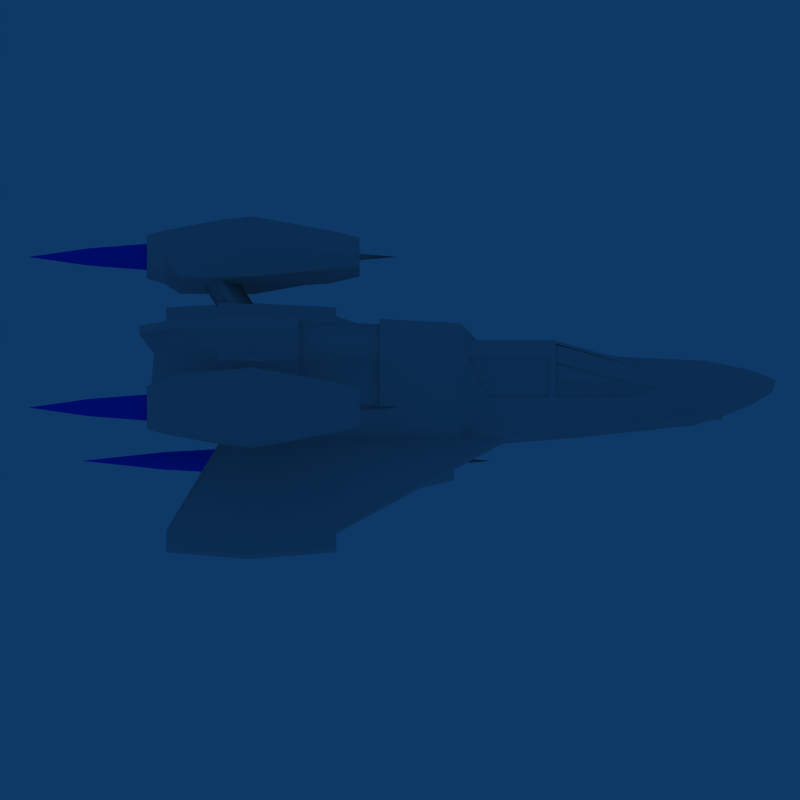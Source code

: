 # Source: shark_pirate.blend  (saved by Blender 2.49.2; exported with 4.5.12 LTS)
import bpy
from mathutils import Matrix  # noqa: F401  (used for matrix-valued properties, if any)

bpy.ops.wm.read_factory_settings(use_empty=True)
scene = bpy.context.scene
scene.name = 'Scene'

# ---- collections
col_collection_1 = bpy.data.collections.new('Collection 1'); scene.collection.children.link(col_collection_1)
col_collection_9 = bpy.data.collections.new('Collection 9'); scene.collection.children.link(col_collection_9)

# ---- materials (node trees are filled in below, after node groups)
mat_material = bpy.data.materials.new('Material')
mat_material.alpha_threshold = 0.0
mat_material.preview_render_type = 'FLAT'
mat_material.roughness = 0.5
mat_material.specular_intensity = 0.0
mat_material.line_color = (0.0, 0.0, 0.0, 1.0)
mat_material_001 = bpy.data.materials.new('Material.001')
mat_material_001.alpha_threshold = 0.0
mat_material_001.diffuse_color = (0.0, 0.2, 1.0, 1.0)
mat_material_001.specular_color = (0.57, 0.57, 0.57)
mat_material_001.roughness = 0.0
mat_material_001.line_color = (0.0, 0.0, 0.0, 0.95)

# ---- material node trees

# ---- world
world_world = bpy.data.worlds.new('World'); scene.world = world_world
world_world.color = (0.05656, 0.2208, 0.4)
world_world.use_sun_shadow = False
world_world.sun_shadow_jitter_overblur = 0.0
world_world.cycles.sampling_method = 'MANUAL'
world_world.cycles.sample_map_resolution = 256

# ---- cameras
cam_camera_006 = bpy.data.cameras.new('Camera.006')
cam_camera_006.type = 'ORTHO'
cam_camera_006.passepartout_alpha = 0.2
cam_camera_006.clip_end = 100.0
cam_camera_006.lens = 35.0
cam_camera_006.ortho_scale = 10.0
cam_camera_006.show_passepartout = False
cam_camera_006.show_safe_areas = True
cam_camera_006.dof.focus_distance = 0.0
cam_camera_006.dof.aperture_fstop = 128.0

# ---- meshes
me_mesh = bpy.data.meshes.new('Mesh')
me_mesh.from_pydata([(-1.036, -10.38, 1.306), (-1.036, -11.12, 0.7229), (-1.036, -9.568, 1.432), (-1.243, -6.6, 1.432), (-2.791, -6.6, 0.7229), (-2.06, -6.6, 1.306), (-1.243, -6.6, 1.432), (-2.791, -6.6, 0.7229), (-2.06, -6.6, 1.306), (-2.06, -3.385, 1.306), (-2.791, -2.964, 0.7229), (-1.243, -3.856, 1.432), (-1.243, -3.856, -0.9743), (-2.791, -2.964, -0.265), (-2.06, -3.385, -0.8485), (-2.06, -6.6, -0.8485), (-2.791, -6.6, -0.265), (-1.243, -6.6, -0.9743), (-2.06, -6.6, -0.8485), (-2.791, -6.6, -0.265), (-1.243, -6.6, -0.9743), (-1.036, -9.568, -0.9743), (-1.036, -11.12, -0.265), (-1.036, -10.38, -0.8485), (-2.791, -6.6, 0.7229), (-2.791, -6.6, -0.265), (-1.036, -11.12, -0.265), (-1.036, -11.12, 0.7229), (0.1368, 6.578, -1.301), (1.04, 7.348, -1.301), (0.8699, -4.943, -1.358), (2.411, 6.513, -7.226), (1.964, 6.513, -7.388), (2.241, 2.725, -6.985), (1.94, 2.725, -7.095), (1.94, 10.01, -7.095), (2.241, 10.01, -6.985), (1.638, 2.725, -6.265), (1.638, 10.01, -6.265), (1.663, 6.513, -6.559), (1.94, 10.01, -6.155), (1.94, 2.725, -6.155), (2.11, 6.513, -6.396), (0.9811, 6.507, -1.301), (0.4695, 7.395, -1.301), (0.5874, -4.92, -1.461), (-3.877, 8.809, -4.335), (-3.761, 10.76, -3.784), (-3.501, 10.76, -3.915), (-3.342, 10.76, -4.159), (-3.326, 10.76, -4.45), (-3.458, 10.76, -4.71), (-3.702, 10.76, -4.869), (-3.993, 10.76, -4.885), (-4.253, 10.76, -4.754), (-4.412, 10.76, -4.51), (-4.428, 10.76, -4.219), (-4.296, 10.76, -3.959), (-4.052, 10.76, -3.8), (-3.705, 6.277, -3.001), (-2.903, 6.277, -3.408), (-2.202, 6.277, -3.747), (-2.177, 6.277, -4.692), (-2.584, 6.277, -5.494), (-3.337, 6.277, -5.985), (-4.234, 6.277, -6.034), (-5.036, 6.277, -5.628), (-5.528, 6.277, -4.875), (-5.577, 6.277, -3.977), (-5.17, 6.277, -3.175), (-4.393, 6.277, -2.637), (-3.671, 9.439, -3.014), (-2.934, 9.439, -3.388), (-2.289, 9.439, -3.699), (-2.314, 7.583, -4.663), (-2.688, 7.583, -5.401), (-3.38, 7.583, -5.853), (-4.206, 7.583, -5.898), (-4.943, 7.583, -5.524), (-5.395, 7.583, -4.832), (-5.44, 7.583, -4.006), (-5.066, 7.583, -3.268), (-4.304, 9.439, -2.678), (-4.012, 8.809, -3.923), (-3.788, 8.809, -3.911), (-3.588, 8.809, -4.012), (-3.466, 8.809, -4.2), (-3.453, 8.809, -4.424), (-3.555, 8.809, -4.623), (-3.742, 8.809, -4.746), (-3.966, 8.809, -4.758), (-4.166, 8.809, -4.657), (-4.288, 8.809, -4.469), (-4.301, 8.809, -4.245), (-4.199, 8.809, -4.046), (-4.569, 10.84, -3.714), (-4.787, 10.84, -4.143), (-4.761, 10.84, -4.624), (-4.498, 10.84, -5.027), (-4.068, 10.84, -5.244), (-3.588, 10.84, -5.218), (-3.185, 10.84, -4.955), (-2.967, 10.84, -4.526), (-2.994, 10.84, -4.045), (-3.257, 10.84, -3.642), (-3.686, 10.84, -3.425), (-4.166, 10.84, -3.451), (-4.231, 10.09, -3.252), (-3.643, 10.09, -3.22), (-3.117, 10.09, -3.487), (-2.795, 10.09, -3.98), (-2.763, 10.09, -4.569), (-3.029, 10.09, -5.095), (-3.523, 10.09, -5.417), (-4.111, 10.09, -5.449), (-4.637, 10.09, -5.182), (-4.959, 10.09, -4.689), (-4.991, 10.09, -4.1), (-4.725, 10.09, -3.574), (-3.877, 0.146, -4.335), (-4.182, 3.485, -4.352), (-4.014, 3.485, -4.607), (-3.71, 3.485, -4.59), (-3.572, 3.485, -4.317), (-3.74, 3.485, -4.062), (-4.044, 3.485, -4.079), (-4.043, 3.485, -3.828), (-3.767, 3.485, -3.813), (-3.521, 3.485, -3.938), (-3.371, 3.485, -4.169), (-3.356, 3.485, -4.444), (-3.48, 3.485, -4.69), (-3.711, 3.485, -4.841), (-3.987, 3.485, -4.856), (-4.233, 3.485, -4.731), (-4.383, 3.485, -4.5), (-4.398, 3.485, -4.225), (-4.274, 3.485, -3.979), (-4.274, 1.723, -3.979), (-4.398, 1.723, -4.225), (-4.383, 1.723, -4.5), (-4.233, 1.723, -4.731), (-3.987, 1.723, -4.856), (-3.711, 1.723, -4.841), (-3.48, 1.723, -4.69), (-3.356, 1.723, -4.444), (-3.371, 1.723, -4.169), (-3.521, 1.723, -3.938), (-3.767, 1.723, -3.813), (-4.043, 1.723, -3.828), (-4.138, 1.723, -3.539), (-3.705, 1.723, -3.515), (-3.318, 1.723, -3.711), (-3.081, 1.723, -4.074), (-3.057, 1.723, -4.507), (-3.253, 1.723, -4.894), (-3.616, 1.723, -5.13), (-4.049, 1.723, -5.154), (-4.436, 1.723, -4.958), (-4.673, 1.723, -4.595), (-4.697, 1.723, -4.162), (-4.501, 1.723, -3.776), (-4.725, 3.027, -3.574), (-4.991, 3.027, -4.1), (-4.959, 3.027, -4.689), (-4.637, 3.027, -5.182), (-4.111, 3.027, -5.449), (-3.523, 3.027, -5.417), (-3.029, 3.027, -5.095), (-2.763, 3.027, -4.569), (-2.795, 3.027, -3.98), (-3.117, 3.027, -3.487), (-3.643, 3.027, -3.22), (-4.231, 3.027, -3.252), (-2.16, 7.223, -2.219), (-3.232, 7.223, -1.676), (-3.232, 6.683, -1.676), (-2.16, 6.683, -2.219), (-4.032, 7.722, -3.253), (-4.032, 8.261, -3.253), (-2.959, 8.261, -3.796), (-2.959, 7.722, -3.796), (-3.454, 8.64, -3.546), (-3.226, 8.028, -3.661), (-3.719, 8.028, -3.412), (-3.454, 7.014, -3.546), (-2.681, 5.975, -1.991), (-2.681, 7.601, -1.991), (-2.946, 6.989, -1.857), (-2.453, 6.989, -2.107), (1.862, 2.452, -0.07488), (1.863, 2.452, 0.4772), (1.863, 3.395, 0.1806), (1.863, 1.438, 0.1806), (2.717, 2.477, 0.176), (2.718, 3.49, 0.4726), (2.716, 3.49, -0.07951), (2.717, 4.434, 0.176), (2.715, 3.185, -0.3787), (2.715, 3.724, -0.3787), (2.719, 3.724, 0.8232), (2.719, 3.185, 0.8232), (1.663, 2.146, -0.3735), (1.666, 2.146, 0.8284), (1.666, 2.685, 0.8284), (1.663, 2.685, -0.3735), (0.444, -12.64, -1.086), (0.444, -12.64, 1.544), (-0.9689, -13.07, 1.412), (-0.2624, -13.07, 1.59), (-0.2624, -13.07, -1.132), (-0.9689, -13.07, -0.9545), (0.4677, -3.232, 2.287), (-1.243, -3.856, 1.544), (1.174, -3.232, 2.08), (-1.243, -6.586, -1.086), (-1.243, -6.586, 1.544), (0.4677, -6.586, -1.632), (1.174, -7.791, -1.086), (1.39, -13.86, 0.229), (1.174, -7.791, 1.544), (0.4677, -6.586, 2.09), (1.174, -2.607, 2.08), (-3.411, -2.607, 1.246), (0.4677, -2.607, 2.256), (1.174, 10.43, 0.4189), (-1.472, -2.607, 2.468), (-1.472, 9.256, 2.111), (-3.724, 7.805, 1.495), (1.174, 7.805, 1.888), (0.4677, 7.805, 2.344), (-1.472, 7.805, 2.522), (-1.243, -6.687, 1.432), (-1.243, -6.687, -0.9743), (-2.791, -6.687, -0.265), (-2.791, -6.687, 0.7229), (-2.06, -6.687, -0.8485), (-2.06, -6.687, 1.306), (-2.064, -6.687, 1.403), (-2.064, -6.687, -0.945), (-2.861, -6.687, 0.7672), (-2.861, -6.687, -0.3092), (-1.173, -6.687, -1.082), (-1.173, -6.687, 1.54), (-1.173, -6.391, 1.54), (-1.173, -6.391, -1.082), (-2.861, -6.391, -0.3092), (-2.861, -6.391, 0.7672), (-2.064, -6.391, -0.945), (-2.064, -6.391, 1.403), (-2.06, -6.391, 1.306), (-2.06, -6.391, -0.8485), (-2.791, -6.391, 0.7229), (-2.791, -6.391, -0.265), (-1.243, -6.391, -0.9743), (-1.243, -6.391, 1.432), (-2.861, -2.897, -0.3092), (-2.791, -2.897, -0.265), (-2.861, -2.897, 0.7672), (-2.791, -2.897, 0.7229), (-1.472, 7.805, -2.064), (0.4677, 7.805, -1.886), (1.174, 7.805, -1.43), (-3.724, 7.805, -1.037), (-1.472, 9.256, -1.653), (-1.472, -2.607, -2.011), (1.174, 10.43, 0.03903), (0.4677, -2.607, -1.798), (-3.411, -2.607, -0.7884), (1.174, -2.607, -1.622), (1.174, -3.232, -1.622), (-1.243, -3.856, -1.086), (0.4677, -3.232, -1.83), (-3.515, 0.8633, 1.391), (-1.472, 0.8633, 2.594), (-1.472, 4.334, -2.222), (-1.472, 0.8633, -2.136), (-3.62, 4.334, -1.054), (-3.515, 0.8633, -0.9328), (-3.459, 4.322, 1.321), (-3.459, 4.322, -0.863), (-3.371, 0.8756, 1.217), (-3.371, 0.8756, -0.7595), (-1.632, 4.322, -1.857), (-1.632, 0.8756, -1.783), (-1.632, 4.322, 2.314), (-1.632, 0.8756, 2.241), (1.174, -1.347, 1.632), (1.174, -1.347, -1.174), (1.174, 6.545, 1.266), (1.174, 6.545, -0.8081), (2.002, 1.331, 0.9124), (2.002, 6.545, 0.8924), (2.002, 6.545, -0.4344), (2.002, 1.331, -0.4545), (-0.9689, -14.94, -0.4114), (-0.2624, -14.52, -0.5073), (-0.2624, -14.52, 0.9653), (-0.9689, -14.94, 0.8693), (0.444, -13.97, 0.9403), (0.444, -13.97, -0.4824), (0.444, -15.17, 0.229), (-0.9689, -16.12, 0.229), (-0.2624, -15.95, 0.229), (0.6884, -12.89, 0.5847), (0.6884, -12.89, -0.1267), (-3.724, 9.299, 1.008), (-3.724, 9.299, -0.5505), (-4.036, 11.18, -0.009346), (-4.036, 11.18, 0.4673), (-0.09341, 10.67, -0.009346), (-2.763, 10.51, -0.009346), (-2.763, 10.51, 0.4673), (-0.0934, 10.67, 0.4673), (-4.461, 7.805, 0.651), (-4.461, 7.805, -0.193), (-4.356, 4.334, 0.6568), (-4.356, 4.334, -0.1988), (-4.461, 9.299, 0.4888), (-4.461, 9.299, -0.03085), (-1.695, 5.918, -2.669), (-3.843, 5.918, -1.502), (-3.947, 7.813, -1.484), (-1.695, 7.813, -2.512), (-2.791, -6.687, -0.1549), (-1.021, -11.14, -0.1549), (-2.817, -6.687, -0.1893), (-1.028, -11.21, -0.1893), (-1.028, -11.21, -0.3092), (-0.9834, -11.14, -0.3814), (-2.753, -6.687, -0.3814), (-2.817, -6.687, -0.3092), (-0.877, -11.14, -0.3814), (-2.647, -6.687, -0.3814), (-2.647, -6.687, 0.8393), (-0.877, -11.14, 0.8393), (-2.817, -6.687, 0.7672), (-2.753, -6.687, 0.8393), (-0.9834, -11.14, 0.8393), (-1.028, -11.21, 0.7672), (-1.028, -11.21, 0.6473), (-2.817, -6.687, 0.6473), (-1.021, -11.14, 0.6129), (-2.791, -6.687, 0.6129), (-1.695, 7.813, 2.969), (-3.947, 7.813, 1.942), (-3.843, 5.918, 1.96), (-1.695, 5.918, 3.127), (-3.62, 4.334, 1.512), (-1.472, 4.334, 2.68), (-2.453, 6.989, 2.565), (-2.946, 6.989, 2.315), (-2.681, 7.601, 2.449), (-2.681, 5.975, 2.449), (-3.454, 7.014, 4.004), (-3.719, 8.028, 3.869), (-3.226, 8.028, 4.119), (-3.454, 8.64, 4.004), (-2.959, 7.722, 4.254), (-2.959, 8.261, 4.254), (-4.032, 8.261, 3.711), (-4.032, 7.722, 3.711), (-2.16, 6.683, 2.677), (-3.232, 6.683, 2.134), (-3.232, 7.223, 2.134), (-2.16, 7.223, 2.677), (-4.231, 3.027, 3.71), (-3.643, 3.027, 3.678), (-3.117, 3.027, 3.945), (-2.795, 3.027, 4.438), (-2.763, 3.027, 5.027), (-3.029, 3.027, 5.552), (-3.523, 3.027, 5.875), (-4.111, 3.027, 5.907), (-4.637, 3.027, 5.64), (-4.959, 3.027, 5.147), (-4.991, 3.027, 4.558), (-4.725, 3.027, 4.032), (-4.501, 1.723, 4.233), (-4.697, 1.723, 4.62), (-4.673, 1.723, 5.053), (-4.436, 1.723, 5.416), (-4.049, 1.723, 5.612), (-3.616, 1.723, 5.588), (-3.253, 1.723, 5.351), (-3.057, 1.723, 4.965), (-3.081, 1.723, 4.532), (-3.318, 1.723, 4.169), (-3.705, 1.723, 3.973), (-4.138, 1.723, 3.997), (-4.043, 1.723, 4.286), (-3.767, 1.723, 4.271), (-3.521, 1.723, 4.396), (-3.371, 1.723, 4.627), (-3.356, 1.723, 4.902), (-3.48, 1.723, 5.148), (-3.711, 1.723, 5.299), (-3.987, 1.723, 5.314), (-4.233, 1.723, 5.189), (-4.383, 1.723, 4.958), (-4.398, 1.723, 4.683), (-4.274, 1.723, 4.437), (-4.274, 3.485, 4.437), (-4.398, 3.485, 4.683), (-4.383, 3.485, 4.958), (-4.233, 3.485, 5.189), (-3.987, 3.485, 5.314), (-3.711, 3.485, 5.299), (-3.48, 3.485, 5.148), (-3.356, 3.485, 4.902), (-3.371, 3.485, 4.627), (-3.521, 3.485, 4.396), (-3.767, 3.485, 4.271), (-4.043, 3.485, 4.286), (-4.044, 3.485, 4.537), (-3.74, 3.485, 4.52), (-3.572, 3.485, 4.775), (-3.71, 3.485, 5.048), (-4.014, 3.485, 5.065), (-4.182, 3.485, 4.81), (-3.877, 0.146, 4.792), (-4.725, 10.09, 4.032), (-4.991, 10.09, 4.558), (-4.959, 10.09, 5.147), (-4.637, 10.09, 5.64), (-4.111, 10.09, 5.907), (-3.523, 10.09, 5.875), (-3.029, 10.09, 5.552), (-2.763, 10.09, 5.027), (-2.795, 10.09, 4.438), (-3.117, 10.09, 3.945), (-3.643, 10.09, 3.678), (-4.231, 10.09, 3.71), (-4.166, 10.84, 3.909), (-3.686, 10.84, 3.883), (-3.257, 10.84, 4.1), (-2.994, 10.84, 4.503), (-2.967, 10.84, 4.984), (-3.185, 10.84, 5.413), (-3.588, 10.84, 5.676), (-4.068, 10.84, 5.702), (-4.498, 10.84, 5.485), (-4.761, 10.84, 5.082), (-4.787, 10.84, 4.601), (-4.569, 10.84, 4.172), (-4.199, 8.809, 4.503), (-4.301, 8.809, 4.703), (-4.288, 8.809, 4.927), (-4.166, 8.809, 5.115), (-3.966, 8.809, 5.216), (-3.742, 8.809, 5.204), (-3.555, 8.809, 5.081), (-3.453, 8.809, 4.882), (-3.466, 8.809, 4.658), (-3.588, 8.809, 4.47), (-3.788, 8.809, 4.369), (-4.012, 8.809, 4.381), (-4.304, 9.439, 3.136), (-5.066, 7.583, 3.726), (-5.44, 7.583, 4.464), (-5.395, 7.583, 5.289), (-4.943, 7.583, 5.982), (-4.206, 7.583, 6.356), (-3.38, 7.583, 6.311), (-2.688, 7.583, 5.859), (-2.314, 7.583, 5.121), (-2.289, 9.439, 4.157), (-2.934, 9.439, 3.846), (-3.671, 9.439, 3.472), (-4.393, 6.277, 3.095), (-5.17, 6.277, 3.633), (-5.577, 6.277, 4.435), (-5.528, 6.277, 5.333), (-5.036, 6.277, 6.086), (-4.234, 6.277, 6.492), (-3.337, 6.277, 6.443), (-2.584, 6.277, 5.952), (-2.177, 6.277, 5.15), (-2.202, 6.277, 4.205), (-2.903, 6.277, 3.866), (-3.705, 6.277, 3.459), (-4.052, 10.76, 4.258), (-4.296, 10.76, 4.417), (-4.428, 10.76, 4.677), (-4.412, 10.76, 4.968), (-4.253, 10.76, 5.212), (-3.993, 10.76, 5.343), (-3.702, 10.76, 5.327), (-3.458, 10.76, 5.168), (-3.326, 10.76, 4.908), (-3.342, 10.76, 4.617), (-3.501, 10.76, 4.373), (-3.761, 10.76, 4.242), (-3.877, 8.809, 4.792), (0.5874, -4.92, 1.919), (0.4695, 7.395, 1.759), (0.9811, 6.507, 1.759), (2.11, 6.513, 6.854), (1.94, 2.725, 6.613), (1.94, 10.01, 6.613), (1.663, 6.513, 7.016), (1.638, 10.01, 6.723), (1.638, 2.725, 6.723), (2.241, 10.01, 7.443), (1.94, 10.01, 7.552), (1.94, 2.725, 7.552), (2.241, 2.725, 7.443), (1.964, 6.513, 7.846), (2.411, 6.513, 7.684), (0.8699, -4.943, 1.816), (1.04, 7.348, 1.759), (0.1368, 6.578, 1.759), (3.095, -1.007, -0.5932), (2.799, -1.007, -0.08334), (2.798, -1.007, 0.5061), (3.092, -1.007, 1.017), (3.601, -1.007, 1.313), (4.191, -1.007, 1.314), (4.702, -1.007, 1.02), (4.998, -1.007, 0.5101), (4.999, -1.007, -0.07926), (4.705, -1.007, -0.5903), (4.195, -1.007, -0.8859), (3.606, -1.007, -0.887), (3.683, -2.311, -0.5959), (4.116, -2.311, -0.5951), (4.492, -2.311, -0.3777), (4.708, -2.311, -0.001852), (4.707, -2.311, 0.4317), (4.489, -2.311, 0.8067), (4.113, -2.311, 1.023), (3.68, -2.311, 1.022), (3.305, -2.311, 0.8045), (3.089, -2.311, 0.4287), (3.09, -2.311, -0.004846), (3.307, -2.311, -0.3799), (3.522, -2.311, -0.1641), (3.384, -2.311, 0.07454), (3.383, -2.311, 0.3504), (3.521, -2.311, 0.5895), (3.759, -2.311, 0.7279), (4.035, -2.311, 0.7284), (4.274, -2.311, 0.5909), (4.413, -2.311, 0.3523), (4.413, -2.311, 0.07645), (4.276, -2.311, -0.1627), (4.037, -2.311, -0.301), (3.761, -2.311, -0.3015), (3.761, -0.5495, -0.3015), (4.037, -0.5495, -0.301), (4.276, -0.5495, -0.1627), (4.413, -0.5495, 0.07645), (4.413, -0.5495, 0.3523), (4.274, -0.5495, 0.5909), (4.035, -0.5495, 0.7284), (3.759, -0.5495, 0.7279), (3.521, -0.5495, 0.5895), (3.383, -0.5495, 0.3504), (3.384, -0.5495, 0.07454), (3.522, -0.5495, -0.1641), (3.747, -0.5495, -0.05142), (3.593, -0.5495, 0.2122), (3.745, -0.5495, 0.4771), (4.05, -0.5495, 0.4782), (4.203, -0.5495, 0.2146), (4.052, -0.5495, -0.05025), (3.898, -3.889, 0.2134), (3.606, 6.055, -0.887), (4.195, 6.055, -0.8859), (4.705, 6.055, -0.5903), (4.999, 6.055, -0.07926), (4.998, 6.055, 0.5101), (4.702, 6.055, 1.02), (4.191, 6.055, 1.314), (3.601, 6.055, 1.313), (3.092, 6.055, 1.017), (2.798, 6.055, 0.5061), (2.799, 6.055, -0.08334), (3.095, 6.055, -0.5932), (3.242, 6.809, -0.4452), (3.001, 6.809, -0.02886), (3.0, 6.809, 0.4523), (3.24, 6.809, 0.8695), (3.656, 6.809, 1.111), (4.137, 6.809, 1.112), (4.554, 6.809, 0.872), (4.796, 6.809, 0.4557), (4.797, 6.809, -0.02554), (4.557, 6.809, -0.4427), (4.14, 6.809, -0.6841), (3.659, 6.809, -0.685), (3.787, 4.774, -0.205), (4.011, 4.774, -0.2046), (4.205, 4.774, -0.09217), (4.317, 4.774, 0.1021), (4.316, 4.774, 0.3262), (4.204, 4.774, 0.5201), (4.009, 4.774, 0.6318), (3.785, 4.774, 0.6314), (3.592, 4.774, 0.519), (3.48, 4.774, 0.3247), (3.48, 4.774, 0.1006), (3.593, 4.774, -0.0933), (2.616, 5.404, -0.9185), (3.488, 3.549, -1.33), (4.314, 3.549, -1.329), (5.03, 3.549, -0.914), (5.442, 3.549, -0.1972), (5.44, 3.549, 0.6297), (5.026, 3.549, 1.345), (4.309, 3.549, 1.757), (3.482, 3.549, 1.756), (2.612, 5.404, 1.341), (2.626, 5.404, 0.6245), (2.628, 5.404, -0.2024), (2.619, 2.242, -1.017), (3.452, 2.242, -1.465), (4.351, 2.242, -1.463), (5.129, 2.242, -1.012), (5.577, 2.242, -0.233), (5.575, 2.242, 0.6661), (5.124, 2.242, 1.444), (4.345, 2.242, 1.892), (3.446, 2.242, 1.89), (2.615, 2.242, 1.439), (2.631, 2.242, 0.6606), (2.632, 2.242, -0.2385), (3.501, 6.73, -0.1853), (3.754, 6.73, -0.3305), (4.045, 6.73, -0.33), (4.297, 6.73, -0.1838), (4.442, 6.73, 0.06874), (4.442, 6.73, 0.3601), (4.295, 6.73, 0.6121), (4.043, 6.73, 0.7573), (3.752, 6.73, 0.7568), (3.499, 6.73, 0.6107), (3.354, 6.73, 0.3581), (3.355, 6.73, 0.06673), (3.898, 4.774, 0.2134)], [], [(0, 2, 3, 5), (1, 0, 5, 4), (9, 10, 7, 8), (11, 9, 8, 6), (12, 17, 15, 14), (14, 15, 16, 13), (18, 23, 22, 19), (20, 21, 23, 18), (24, 25, 26, 27), (29, 40, 38, 44), (37, 41, 30, 45), (28, 39, 37, 45), (28, 44, 38, 39), (29, 43, 42, 40), (30, 41, 42, 43), (36, 31, 32, 35), (34, 32, 31, 33), (42, 41, 33, 31), (42, 31, 36, 40), (38, 35, 32, 39), (37, 39, 32, 34), (37, 34, 33, 41), (38, 40, 36, 35), (46, 94, 83), (46, 93, 94), (46, 92, 93), (46, 91, 92), (46, 90, 91), (46, 89, 90), (46, 88, 89), (46, 87, 88), (46, 86, 87), (46, 85, 86), (46, 84, 85), (46, 83, 84), (83, 58, 47, 84), (58, 106, 105, 47), (84, 47, 48, 85), (47, 105, 104, 48), (85, 48, 49, 86), (48, 104, 103, 49), (86, 49, 50, 87), (49, 103, 102, 50), (87, 50, 51, 88), (50, 102, 101, 51), (88, 51, 52, 89), (51, 101, 100, 52), (89, 52, 53, 90), (52, 100, 99, 53), (90, 53, 54, 91), (53, 99, 98, 54), (91, 54, 55, 92), (54, 98, 97, 55), (92, 55, 56, 93), (55, 97, 96, 56), (93, 56, 57, 94), (56, 96, 95, 57), (94, 57, 58, 83), (57, 95, 106, 58), (82, 70, 59, 71), (70, 173, 172, 59), (71, 59, 60, 72), (59, 172, 171, 60), (72, 60, 61, 73), (60, 171, 170, 61), (73, 61, 62, 74), (61, 170, 169, 62), (74, 62, 63, 75), (62, 169, 168, 63), (75, 63, 64, 76), (63, 168, 167, 64), (76, 64, 65, 77), (64, 167, 166, 65), (77, 65, 66, 78), (65, 166, 165, 66), (78, 66, 67, 79), (66, 165, 164, 67), (79, 67, 68, 80), (67, 164, 163, 68), (80, 68, 69, 81), (68, 163, 162, 69), (81, 69, 70, 82), (69, 162, 173, 70), (107, 82, 71, 108), (108, 71, 72, 109), (109, 72, 73, 110), (110, 73, 74, 111), (111, 74, 75, 112), (112, 75, 76, 113), (113, 76, 77, 114), (114, 77, 78, 115), (115, 78, 79, 116), (116, 79, 80, 117), (117, 80, 81, 118), (118, 81, 82, 107), (106, 95, 118, 107), (95, 96, 117, 118), (96, 97, 116, 117), (97, 98, 115, 116), (98, 99, 114, 115), (99, 100, 113, 114), (100, 101, 112, 113), (101, 102, 111, 112), (102, 103, 110, 111), (103, 104, 109, 110), (104, 105, 108, 109), (105, 106, 107, 108), (119, 124, 125), (119, 123, 124), (119, 122, 123), (119, 121, 122), (119, 120, 121), (119, 125, 120), (126, 127, 148, 149), (127, 128, 147, 148), (128, 129, 146, 147), (129, 130, 145, 146), (130, 131, 144, 145), (131, 132, 143, 144), (132, 133, 142, 143), (133, 134, 141, 142), (134, 135, 140, 141), (135, 136, 139, 140), (136, 137, 138, 139), (137, 126, 149, 138), (138, 149, 150, 161), (139, 138, 161, 160), (140, 139, 160, 159), (141, 140, 159, 158), (142, 141, 158, 157), (143, 142, 157, 156), (144, 143, 156, 155), (145, 144, 155, 154), (146, 145, 154, 153), (147, 146, 153, 152), (148, 147, 152, 151), (149, 148, 151, 150), (150, 151, 172, 173), (151, 152, 171, 172), (152, 153, 170, 171), (153, 154, 169, 170), (154, 155, 168, 169), (155, 156, 167, 168), (156, 157, 166, 167), (157, 158, 165, 166), (158, 159, 164, 165), (159, 160, 163, 164), (160, 161, 162, 163), (161, 150, 173, 162), (177, 181, 180, 174), (174, 180, 179, 175), (175, 179, 178, 176), (176, 178, 181, 177), (185, 186, 188, 184), (182, 187, 189, 183), (185, 183, 189, 186), (182, 184, 188, 187), (191, 195, 197, 192), (190, 196, 194, 193), (190, 192, 197, 196), (191, 193, 194, 195), (198, 201, 203, 202), (201, 200, 204, 203), (200, 199, 205, 204), (199, 198, 202, 205), (208, 216, 215, 211), (210, 211, 215, 217), (206, 210, 217, 218), (209, 221, 216, 208), (221, 212, 213, 216), (207, 220, 221, 209), (220, 214, 212, 221), (212, 214, 222, 224), (226, 223, 213), (222, 229, 230, 224), (229, 225, 313, 230), (231, 227, 306, 228), (230, 313, 227, 231), (213, 212, 224, 226), (232, 243, 238, 237), (235, 237, 238, 240), (233, 236, 239, 242), (234, 241, 239, 236), (234, 235, 240, 241), (241, 240, 247, 246), (241, 246, 248, 239), (242, 239, 248, 245), (240, 238, 249, 247), (243, 244, 249, 238), (249, 244, 255, 250), (249, 250, 252, 247), (248, 251, 254, 245), (248, 246, 253, 251), (253, 246, 256, 257), (247, 252, 259, 258), (246, 247, 258, 256), (271, 265, 267, 272), (261, 260, 264, 310), (260, 263, 307, 264), (262, 261, 310, 266), (269, 267, 261, 262), (265, 271, 268), (272, 267, 269, 270), (225, 229, 262, 266), (214, 270, 269, 222), (217, 272, 270, 218), (215, 271, 272, 217), (214, 220, 218, 270), (218, 220, 219), (213, 223, 268, 271), (213, 271, 215, 216), (226, 274, 273, 223), (349, 274, 224, 230), (231, 349, 230), (274, 226, 224), (275, 261, 267, 276), (260, 261, 275), (276, 267, 265), (265, 268, 278, 276), (223, 273, 278, 268), (278, 273, 281, 282), (275, 283, 280, 277), (278, 282, 284, 276), (349, 348, 279, 285), (273, 274, 286, 281), (276, 284, 283, 275), (274, 349, 285, 286), (281, 279, 280, 282), (284, 282, 280, 283), (286, 285, 279, 281), (229, 289, 290, 262), (262, 290, 288, 269), (222, 287, 289, 229), (287, 291, 292, 289), (290, 293, 294, 288), (289, 292, 293, 290), (288, 294, 291, 287), (291, 294, 293, 292), (211, 210, 296, 295), (208, 211, 295, 298), (210, 206, 300, 296), (209, 208, 298, 297), (207, 209, 297, 299), (299, 297, 303, 301), (297, 298, 302, 303), (296, 300, 301, 303), (298, 295, 302), (295, 296, 303, 302), (299, 301, 300), (305, 219, 304), (300, 305, 304, 299), (207, 299, 304), (206, 305, 300), (219, 220, 304), (218, 219, 305), (207, 304, 220), (206, 218, 305), (312, 309, 306), (308, 311, 307), (228, 314, 316, 348), (314, 315, 317, 316), (315, 263, 277, 317), (316, 317, 280, 279), (348, 316, 279), (317, 277, 280), (263, 315, 319, 307), (315, 314, 318, 319), (314, 228, 306, 318), (319, 318, 309, 308), (307, 319, 308), (318, 306, 309), (308, 309, 312, 311), (310, 311, 312, 313), (227, 313, 312, 306), (264, 307, 311, 310), (225, 266, 310, 313), (277, 321, 320, 275), (263, 322, 321, 277), (275, 320, 323, 260), (260, 323, 322, 263), (320, 321, 322, 323), (288, 287, 222, 269), (327, 325, 324, 326), (331, 328, 327, 326), (331, 330, 329, 328), (329, 330, 333, 332), (338, 335, 334, 337), (336, 339, 338, 337), (336, 341, 340, 339), (340, 341, 343, 342), (347, 344, 345, 346), (231, 228, 345, 344), (349, 231, 344, 347), (228, 348, 346, 345), (348, 349, 347, 346), (357, 352, 351, 355), (354, 353, 350, 356), (357, 356, 350, 352), (354, 355, 351, 353), (363, 362, 358, 361), (364, 363, 361, 360), (365, 364, 360, 359), (362, 365, 359, 358), (378, 377, 366, 389), (379, 376, 377, 378), (380, 375, 376, 379), (381, 374, 375, 380), (382, 373, 374, 381), (383, 372, 373, 382), (384, 371, 372, 383), (385, 370, 371, 384), (386, 369, 370, 385), (387, 368, 369, 386), (388, 367, 368, 387), (389, 366, 367, 388), (390, 389, 388, 391), (391, 388, 387, 392), (392, 387, 386, 393), (393, 386, 385, 394), (394, 385, 384, 395), (395, 384, 383, 396), (396, 383, 382, 397), (397, 382, 381, 398), (398, 381, 380, 399), (399, 380, 379, 400), (400, 379, 378, 401), (401, 378, 389, 390), (402, 401, 390, 413), (403, 400, 401, 402), (404, 399, 400, 403), (405, 398, 399, 404), (406, 397, 398, 405), (407, 396, 397, 406), (408, 395, 396, 407), (409, 394, 395, 408), (410, 393, 394, 409), (411, 392, 393, 410), (412, 391, 392, 411), (413, 390, 391, 412), (420, 419, 414), (420, 418, 419), (420, 417, 418), (420, 416, 417), (420, 415, 416), (420, 414, 415), (434, 431, 432, 433), (435, 430, 431, 434), (436, 429, 430, 435), (437, 428, 429, 436), (438, 427, 428, 437), (439, 426, 427, 438), (440, 425, 426, 439), (441, 424, 425, 440), (442, 423, 424, 441), (443, 422, 423, 442), (444, 421, 422, 443), (433, 432, 421, 444), (421, 432, 457, 458), (422, 421, 458, 459), (423, 422, 459, 460), (424, 423, 460, 461), (425, 424, 461, 462), (426, 425, 462, 463), (427, 426, 463, 464), (428, 427, 464, 465), (429, 428, 465, 466), (430, 429, 466, 467), (431, 430, 467, 468), (432, 431, 468, 457), (470, 469, 366, 377), (458, 457, 469, 470), (471, 470, 377, 376), (459, 458, 470, 471), (472, 471, 376, 375), (460, 459, 471, 472), (473, 472, 375, 374), (461, 460, 472, 473), (474, 473, 374, 373), (462, 461, 473, 474), (475, 474, 373, 372), (463, 462, 474, 475), (476, 475, 372, 371), (464, 463, 475, 476), (477, 476, 371, 370), (465, 464, 476, 477), (478, 477, 370, 369), (466, 465, 477, 478), (479, 478, 369, 368), (467, 466, 478, 479), (480, 479, 368, 367), (468, 467, 479, 480), (469, 480, 367, 366), (457, 468, 480, 469), (482, 481, 433, 444), (445, 456, 481, 482), (483, 482, 444, 443), (446, 445, 482, 483), (484, 483, 443, 442), (447, 446, 483, 484), (485, 484, 442, 441), (448, 447, 484, 485), (486, 485, 441, 440), (449, 448, 485, 486), (487, 486, 440, 439), (450, 449, 486, 487), (488, 487, 439, 438), (451, 450, 487, 488), (489, 488, 438, 437), (452, 451, 488, 489), (490, 489, 437, 436), (453, 452, 489, 490), (491, 490, 436, 435), (454, 453, 490, 491), (492, 491, 435, 434), (455, 454, 491, 492), (481, 492, 434, 433), (456, 455, 492, 481), (493, 455, 456), (493, 454, 455), (493, 453, 454), (493, 452, 453), (493, 451, 452), (493, 450, 451), (493, 449, 450), (493, 448, 449), (493, 447, 448), (493, 446, 447), (493, 445, 446), (493, 456, 445), (501, 504, 503, 499), (502, 498, 506, 505), (502, 505, 507, 500), (501, 500, 507, 504), (497, 499, 503, 508), (497, 508, 506, 498), (505, 506, 508, 507), (503, 504, 507, 508), (509, 496, 497, 498), (510, 499, 497, 496), (511, 500, 501, 495), (511, 494, 502, 500), (502, 494, 509, 498), (510, 495, 501, 499), (524, 535, 512, 523), (525, 524, 523, 522), (526, 525, 522, 521), (527, 526, 521, 520), (528, 527, 520, 519), (529, 528, 519, 518), (530, 529, 518, 517), (531, 530, 517, 516), (532, 531, 516, 515), (533, 532, 515, 514), (534, 533, 514, 513), (535, 534, 513, 512), (536, 537, 534, 535), (537, 538, 533, 534), (538, 539, 532, 533), (539, 540, 531, 532), (540, 541, 530, 531), (541, 542, 529, 530), (542, 543, 528, 529), (543, 544, 527, 528), (544, 545, 526, 527), (545, 546, 525, 526), (546, 547, 524, 525), (547, 536, 535, 524), (548, 559, 536, 547), (549, 548, 547, 546), (550, 549, 546, 545), (551, 550, 545, 544), (552, 551, 544, 543), (553, 552, 543, 542), (554, 553, 542, 541), (555, 554, 541, 540), (556, 555, 540, 539), (557, 556, 539, 538), (558, 557, 538, 537), (559, 558, 537, 536), (566, 560, 565), (566, 565, 564), (566, 564, 563), (566, 563, 562), (566, 562, 561), (566, 561, 560), (580, 579, 578, 577), (581, 580, 577, 576), (582, 581, 576, 575), (583, 582, 575, 574), (584, 583, 574, 573), (585, 584, 573, 572), (586, 585, 572, 571), (587, 586, 571, 570), (588, 587, 570, 569), (589, 588, 569, 568), (590, 589, 568, 567), (579, 590, 567, 578), (567, 604, 603, 578), (568, 605, 604, 567), (569, 606, 605, 568), (570, 607, 606, 569), (571, 608, 607, 570), (572, 609, 608, 571), (573, 610, 609, 572), (574, 611, 610, 573), (575, 612, 611, 574), (576, 613, 612, 575), (577, 614, 613, 576), (578, 603, 614, 577), (616, 523, 512, 615), (604, 616, 615, 603), (617, 522, 523, 616), (605, 617, 616, 604), (618, 521, 522, 617), (606, 618, 617, 605), (619, 520, 521, 618), (607, 619, 618, 606), (620, 519, 520, 619), (608, 620, 619, 607), (621, 518, 519, 620), (609, 621, 620, 608), (622, 517, 518, 621), (610, 622, 621, 609), (623, 516, 517, 622), (611, 623, 622, 610), (624, 515, 516, 623), (612, 624, 623, 611), (625, 514, 515, 624), (613, 625, 624, 612), (626, 513, 514, 625), (614, 626, 625, 613), (615, 512, 513, 626), (603, 615, 626, 614), (628, 590, 579, 627), (591, 628, 627, 602), (629, 589, 590, 628), (592, 629, 628, 591), (630, 588, 589, 629), (593, 630, 629, 592), (631, 587, 588, 630), (594, 631, 630, 593), (632, 586, 587, 631), (595, 632, 631, 594), (633, 585, 586, 632), (596, 633, 632, 595), (634, 584, 585, 633), (597, 634, 633, 596), (635, 583, 584, 634), (598, 635, 634, 597), (636, 582, 583, 635), (599, 636, 635, 598), (637, 581, 582, 636), (600, 637, 636, 599), (638, 580, 581, 637), (601, 638, 637, 600), (627, 579, 580, 638), (602, 627, 638, 601), (639, 602, 601), (639, 601, 600), (639, 600, 599), (639, 599, 598), (639, 598, 597), (639, 597, 596), (639, 596, 595), (639, 595, 594), (639, 594, 593), (639, 593, 592), (639, 592, 591), (639, 591, 602)])
me_mesh.polygons.foreach_set('use_smooth', [1, 1, 1, 1, 1, 1, 1, 1, 1, 1, 1, 1, 1, 1, 1, 1, 1, 1, 1, 1, 1, 1, 1, 1, 1, 1, 1, 1, 1, 1, 1, 1, 1, 1, 1, 1, 1, 1, 1, 1, 1, 1, 1, 1, 1, 1, 1, 1, 1, 1, 1, 1, 1, 1, 1, 1, 1, 1, 1, 1, 1, 1, 1, 1, 1, 1, 1, 1, 1, 1, 1, 1, 1, 1, 1, 1, 1, 1, 1, 1, 1, 1, 1, 1, 1, 1, 1, 1, 1, 1, 1, 1, 1, 1, 1, 1, 1, 1, 1, 1, 1, 1, 1, 1, 1, 1, 1, 1, 1, 1, 1, 1, 1, 1, 1, 1, 1, 1, 1, 1, 1, 1, 1, 1, 1, 1, 1, 1, 1, 1, 1, 1, 1, 1, 1, 1, 1, 1, 1, 1, 1, 1, 1, 1, 1, 1, 1, 1, 1, 1, 1, 1, 1, 1, 1, 1, 1, 1, 1, 1, 1, 1, 1, 1, 1, 1, 1, 1, 1, 1, 1, 1, 1, 1, 1, 1, 1, 1, 1, 1, 1, 1, 1, 1, 1, 1, 1, 1, 1, 1, 1, 1, 1, 1, 1, 1, 1, 1, 1, 1, 1, 1, 1, 1, 1, 1, 1, 1, 1, 1, 1, 1, 1, 1, 1, 1, 1, 1, 1, 1, 1, 1, 1, 1, 1, 1, 1, 1, 1, 1, 1, 1, 1, 1, 1, 1, 1, 1, 1, 1, 1, 1, 1, 1, 1, 1, 1, 1, 1, 1, 1, 1, 1, 1, 1, 1, 1, 1, 1, 1, 1, 1, 1, 1, 1, 1, 1, 1, 1, 1, 1, 1, 1, 1, 1, 1, 1, 1, 1, 1, 1, 1, 1, 1, 1, 0, 0, 1, 1, 1, 1, 1, 1, 1, 1, 1, 1, 1, 1, 1, 1, 1, 1, 1, 1, 1, 1, 1, 1, 1, 1, 1, 1, 1, 1, 1, 1, 1, 1, 1, 1, 1, 1, 1, 1, 1, 1, 1, 1, 1, 1, 1, 1, 1, 1, 1, 1, 1, 1, 1, 1, 1, 1, 1, 1, 1, 1, 1, 1, 1, 1, 1, 1, 1, 1, 1, 1, 1, 1, 1, 1, 1, 1, 1, 1, 1, 1, 1, 1, 1, 1, 1, 1, 1, 1, 1, 1, 1, 1, 1, 1, 1, 1, 1, 1, 1, 1, 1, 1, 1, 1, 1, 1, 1, 1, 1, 1, 1, 1, 1, 1, 1, 1, 1, 1, 1, 1, 1, 1, 1, 1, 1, 1, 1, 1, 1, 1, 1, 1, 1, 1, 1, 1, 1, 1, 1, 1, 1, 1, 1, 1, 1, 1, 1, 1, 1, 1, 1, 1, 1, 1, 1, 1, 1, 1, 1, 1, 1, 1, 1, 1, 1, 1, 1, 1, 1, 1, 1, 1, 1, 1, 1, 1, 1, 1, 1, 1, 1, 1, 1, 1, 1, 1, 1, 1, 1, 1, 1, 1, 1, 1, 1, 1, 1, 1, 1, 1, 1, 1, 1, 1, 1, 1, 1, 1, 1, 1, 1, 1, 1, 1, 1, 1, 1, 1, 1, 1, 1, 1, 1, 1, 1, 1, 1, 1, 1, 1, 1, 1, 1, 1, 1, 1, 1, 1, 1, 1, 1, 1, 1, 1, 1, 1, 1, 1, 1, 1, 1, 1, 1, 1, 1, 1, 1, 1, 1, 1, 1, 1, 1, 1, 1, 1, 1, 1, 1, 1, 1, 1, 1, 1, 1, 1, 1, 1, 1, 1, 1, 1])
_k = set([(29, 40), (30, 41), (31, 33), (31, 36), (32, 34), (32, 35), (33, 34), (33, 41), (34, 37), (35, 36), (35, 38), (36, 40), (37, 41), (37, 45), (38, 44), (46, 83), (46, 86), (47, 48), (47, 58), (48, 49), (49, 50), (49, 86), (49, 103), (50, 51), (51, 52), (52, 53), (53, 54), (54, 55), (55, 56), (56, 57), (57, 58), (58, 83), (58, 106), (61, 73), (61, 170), (70, 82), (70, 173), (73, 110), (82, 107), (83, 84), (83, 94), (84, 85), (85, 86), (86, 87), (87, 88), (88, 89), (89, 90), (90, 91), (91, 92), (92, 93), (93, 94), (95, 96), (95, 106), (95, 118), (96, 97), (96, 117), (97, 98), (97, 116), (98, 99), (98, 115), (99, 100), (99, 114), (100, 101), (100, 113), (101, 102), (101, 112), (102, 103), (102, 111), (103, 104), (103, 110), (104, 105), (104, 109), (105, 106), (105, 108), (106, 107), (107, 108), (107, 118), (108, 109), (109, 110), (110, 111), (111, 112), (112, 113), (113, 114), (114, 115), (115, 116), (116, 117), (117, 118), (126, 127), (126, 137), (126, 149), (127, 128), (128, 129), (129, 130), (129, 146), (130, 131), (131, 132), (132, 133), (133, 134), (134, 135), (135, 136), (136, 137), (138, 139), (138, 149), (139, 140), (140, 141), (141, 142), (142, 143), (143, 144), (144, 145), (145, 146), (146, 147), (146, 153), (147, 148), (148, 149), (149, 150), (150, 151), (150, 161), (150, 173), (151, 152), (152, 153), (153, 154), (153, 170), (154, 155), (155, 156), (156, 157), (157, 158), (158, 159), (159, 160), (160, 161), (206, 218), (206, 300), (207, 220), (207, 299), (208, 216), (208, 298), (211, 215), (211, 295), (213, 216), (213, 223), (213, 271), (214, 220), (214, 222), (215, 271), (218, 219), (218, 270), (218, 305), (219, 220), (219, 304), (219, 305), (220, 304), (222, 229), (223, 268), (223, 273), (225, 229), (225, 266), (225, 313), (227, 231), (227, 313), (228, 231), (228, 306), (228, 345), (228, 348), (231, 344), (231, 349), (232, 237), (233, 236), (234, 235), (234, 236), (235, 237), (238, 240), (238, 243), (239, 241), (239, 242), (240, 241), (240, 247), (241, 246), (244, 249), (245, 248), (246, 248), (246, 253), (246, 256), (247, 249), (247, 252), (247, 258), (250, 252), (250, 255), (251, 253), (251, 254), (252, 259), (253, 257), (256, 257), (258, 259), (260, 263), (260, 264), (260, 275), (260, 323), (262, 266), (262, 269), (263, 277), (263, 307), (263, 322), (264, 310), (266, 310), (268, 271), (268, 278), (269, 270), (273, 274), (273, 278), (274, 286), (274, 349), (275, 276), (275, 277), (275, 283), (275, 320), (276, 278), (276, 284), (277, 317), (277, 321), (279, 280), (279, 285), (280, 283), (281, 282), (281, 286), (282, 284), (283, 284), (285, 286), (285, 349), (287, 289), (287, 291), (288, 290), (288, 294), (289, 290), (289, 292), (290, 293), (291, 292), (292, 293), (293, 294), (295, 302), (298, 302), (299, 301), (300, 301), (301, 303), (302, 303), (304, 305), (306, 309), (306, 312), (307, 308), (307, 311), (308, 309), (308, 311), (309, 312), (310, 311), (312, 313), (316, 317), (316, 348), (320, 323), (321, 322), (322, 323), (324, 325), (326, 327), (328, 331), (329, 330), (332, 333), (334, 335), (336, 339), (337, 338), (340, 341), (342, 343), (344, 345), (344, 347), (345, 346), (346, 348), (347, 349), (348, 349), (366, 389), (366, 469), (369, 386), (369, 478), (378, 379), (378, 389), (379, 380), (380, 381), (381, 382), (382, 383), (383, 384), (384, 385), (385, 386), (386, 387), (386, 393), (387, 388), (388, 389), (389, 390), (390, 391), (390, 401), (390, 413), (391, 392), (392, 393), (393, 394), (393, 410), (394, 395), (395, 396), (396, 397), (397, 398), (398, 399), (399, 400), (400, 401), (402, 403), (402, 413), (403, 404), (404, 405), (405, 406), (406, 407), (407, 408), (408, 409), (409, 410), (410, 411), (411, 412), (412, 413), (421, 422), (421, 432), (421, 444), (422, 423), (422, 443), (423, 424), (423, 442), (424, 425), (424, 441), (425, 426), (425, 440), (426, 427), (426, 439), (427, 428), (427, 438), (428, 429), (428, 437), (429, 430), (429, 436), (429, 466), (430, 431), (430, 435), (431, 432), (431, 434), (432, 433), (432, 457), (433, 434), (433, 444), (433, 481), (434, 435), (435, 436), (436, 437), (436, 490), (437, 438), (438, 439), (439, 440), (440, 441), (441, 442), (442, 443), (443, 444), (445, 446), (445, 456), (446, 447), (447, 448), (448, 449), (449, 450), (450, 451), (451, 452), (452, 453), (453, 454), (453, 490), (453, 493), (454, 455), (455, 456), (456, 481), (456, 493), (457, 469), (466, 478), (481, 482), (481, 492), (482, 483), (483, 484), (484, 485), (485, 486), (486, 487), (487, 488), (488, 489), (489, 490), (490, 491), (491, 492), (494, 502), (495, 501), (498, 502), (498, 506), (498, 509), (499, 503), (499, 510), (501, 504), (502, 505), (503, 504), (503, 508), (504, 507), (505, 506), (505, 507), (506, 508), (512, 535), (512, 615), (515, 532), (515, 624), (524, 525), (524, 535), (525, 526), (526, 527), (527, 528), (528, 529), (529, 530), (530, 531), (531, 532), (532, 533), (532, 539), (533, 534), (534, 535), (535, 536), (536, 537), (536, 547), (536, 559), (537, 538), (538, 539), (539, 540), (539, 556), (540, 541), (541, 542), (542, 543), (543, 544), (544, 545), (545, 546), (546, 547), (548, 549), (548, 559), (549, 550), (550, 551), (551, 552), (552, 553), (553, 554), (554, 555), (555, 556), (556, 557), (557, 558), (558, 559), (567, 568), (567, 578), (567, 590), (568, 569), (568, 589), (569, 570), (569, 588), (570, 571), (570, 587), (571, 572), (571, 586), (572, 573), (572, 585), (573, 574), (573, 584), (574, 575), (574, 583), (575, 576), (575, 582), (575, 612), (576, 577), (576, 581), (577, 578), (577, 580), (578, 579), (578, 603), (579, 580), (579, 590), (579, 627), (580, 581), (581, 582), (582, 583), (582, 636), (583, 584), (584, 585), (585, 586), (586, 587), (587, 588), (588, 589), (589, 590), (591, 592), (591, 602), (592, 593), (593, 594), (594, 595), (595, 596), (596, 597), (597, 598), (598, 599), (599, 600), (599, 636), (599, 639), (600, 601), (601, 602), (602, 627), (602, 639), (603, 615), (612, 624), (627, 628), (627, 638), (628, 629), (629, 630), (630, 631), (631, 632), (632, 633), (633, 634), (634, 635), (635, 636), (636, 637), (637, 638)])
me_mesh.attributes.new('sharp_edge', 'BOOLEAN', 'EDGE').data.foreach_set('value', [ (min(e.vertices), max(e.vertices)) in _k for e in me_mesh.edges])
_uv = me_mesh.uv_layers.new(name='UVTex')
_uv.uv.foreach_set('vector', [0.1039, 0.03326, 0.1261, 0.04187, 0.2087, 0.06326, 0.2162, 0.04074, 0.08436, 0.01487, 0.1039, 0.03326, 0.2162, 0.04074, 0.2235, 0.01487, 0.1129, 0.08162, 0.125, 0.05477, 0.02059, 0.05477, 0.02059, 0.08162, 0.09937, 0.1054, 0.1129, 0.08162, 0.02059, 0.08162, 0.02059, 0.1054, 0.09937, 0.1054, 0.02059, 0.1054, 0.02059, 0.08162, 0.1129, 0.08162, 0.1129, 0.08162, 0.02059, 0.08162, 0.02059, 0.05477, 0.125, 0.05477, 0.2162, 0.04074, 0.1039, 0.03326, 0.08436, 0.01487, 0.2235, 0.01487, 0.2087, 0.06326, 0.1261, 0.04187, 0.1039, 0.03326, 0.2162, 0.04074, 0.1791, 0.1234, 0.1791, 0.1518, 0.03998, 0.1518, 0.03998, 0.1234, 0.08917, 0.4433, 0.02158, 0.294, 0.03004, 0.2913, 0.105, 0.4383, 0.24, 0.2906, 0.2472, 0.2866, 0.4669, 0.4234, 0.4615, 0.43, 0.1303, 0.4408, 0.1308, 0.2832, 0.24, 0.2906, 0.4615, 0.43, 0.1303, 0.4408, 0.105, 0.4383, 0.03004, 0.2913, 0.1308, 0.2832, 0.1068, 0.4337, 0.1315, 0.4362, 0.1321, 0.2818, 0.03337, 0.2898, 0.4559, 0.4256, 0.239, 0.289, 0.1321, 0.2818, 0.1315, 0.4362, 0.02911, 0.2566, 0.1306, 0.2441, 0.1307, 0.2577, 0.03004, 0.2659, 0.2398, 0.2652, 0.1307, 0.2577, 0.1306, 0.2441, 0.2406, 0.2559, 0.1321, 0.2818, 0.239, 0.289, 0.2388, 0.2641, 0.132, 0.2569, 0.1321, 0.2818, 0.132, 0.2569, 0.03337, 0.2649, 0.03337, 0.2898, 0.03004, 0.2913, 0.03004, 0.2659, 0.1307, 0.2577, 0.1308, 0.2832, 0.24, 0.2906, 0.1308, 0.2832, 0.1307, 0.2577, 0.2398, 0.2652, 0.24, 0.2906, 0.2398, 0.2652, 0.2476, 0.2653, 0.2472, 0.2866, 0.03004, 0.2913, 0.02158, 0.294, 0.02004, 0.2665, 0.03004, 0.2659, 0.9169, 0.3552, 0.9201, 0.3431, 0.9256, 0.3464, 0.9169, 0.3552, 0.9136, 0.3431, 0.9201, 0.3431, 0.9169, 0.3552, 0.9081, 0.3464, 0.9136, 0.3431, 0.9169, 0.3552, 0.9048, 0.3519, 0.9081, 0.3464, 0.9169, 0.3552, 0.9048, 0.3584, 0.9048, 0.3519, 0.9169, 0.3552, 0.9081, 0.3639, 0.9048, 0.3584, 0.9169, 0.3552, 0.9136, 0.3672, 0.9081, 0.3639, 0.9169, 0.3552, 0.9201, 0.3672, 0.9136, 0.3672, 0.9169, 0.3552, 0.9256, 0.3639, 0.9201, 0.3672, 0.9169, 0.3552, 0.9289, 0.3584, 0.9256, 0.3639, 0.9169, 0.3552, 0.9289, 0.3519, 0.9289, 0.3584, 0.9169, 0.3552, 0.9256, 0.3464, 0.9289, 0.3519, 0.9288, 0.4227, 0.9852, 0.4227, 0.9852, 0.4292, 0.9288, 0.4291, 0.4473, 0.5387, 0.4452, 0.5307, 0.4559, 0.5307, 0.4538, 0.5387, 0.9289, 0.3519, 0.9853, 0.352, 0.9853, 0.3584, 0.9289, 0.3584, 0.4473, 0.5387, 0.4452, 0.5307, 0.4559, 0.5307, 0.4538, 0.5387, 0.9289, 0.3584, 0.9853, 0.3584, 0.9853, 0.3648, 0.9289, 0.3648, 0.4473, 0.5387, 0.4452, 0.5307, 0.4559, 0.5307, 0.4538, 0.5387, 0.9289, 0.3648, 0.9853, 0.3648, 0.9853, 0.3713, 0.9289, 0.3712, 0.4473, 0.5387, 0.4452, 0.5307, 0.4559, 0.5307, 0.4538, 0.5387, 0.9289, 0.3712, 0.9853, 0.3713, 0.9853, 0.3777, 0.9289, 0.3777, 0.4473, 0.5387, 0.4452, 0.5307, 0.4559, 0.5307, 0.4538, 0.5387, 0.9289, 0.3777, 0.9853, 0.3777, 0.9852, 0.3841, 0.9289, 0.3841, 0.4473, 0.5387, 0.4452, 0.5307, 0.4559, 0.5307, 0.4538, 0.5387, 0.9289, 0.3841, 0.9852, 0.3841, 0.9852, 0.3906, 0.9289, 0.3905, 0.4473, 0.5387, 0.4452, 0.5307, 0.4559, 0.5307, 0.4538, 0.5387, 0.9289, 0.3905, 0.9852, 0.3906, 0.9852, 0.397, 0.9289, 0.397, 0.4473, 0.5387, 0.4452, 0.5307, 0.4559, 0.5307, 0.4538, 0.5387, 0.9289, 0.397, 0.9852, 0.397, 0.9852, 0.4034, 0.9288, 0.4034, 0.4473, 0.5387, 0.4452, 0.5307, 0.4559, 0.5307, 0.4538, 0.5387, 0.9288, 0.4034, 0.9852, 0.4034, 0.9852, 0.4099, 0.9288, 0.4098, 0.4473, 0.5387, 0.4452, 0.5307, 0.4559, 0.5307, 0.4538, 0.5387, 0.9288, 0.4098, 0.9852, 0.4099, 0.9852, 0.4163, 0.9288, 0.4163, 0.4473, 0.5387, 0.4452, 0.5307, 0.4559, 0.5307, 0.4538, 0.5387, 0.9288, 0.4163, 0.9852, 0.4163, 0.9852, 0.4227, 0.9288, 0.4227, 0.4473, 0.5387, 0.4452, 0.5307, 0.4559, 0.5307, 0.4538, 0.5387, 0.9565, 0.3316, 0.8659, 0.3345, 0.8657, 0.3121, 0.9571, 0.3111, 0.8659, 0.3345, 0.7714, 0.3243, 0.7726, 0.3076, 0.8657, 0.3121, 0.9571, 0.3111, 0.8657, 0.3121, 0.8656, 0.2862, 0.957, 0.2871, 0.8657, 0.3121, 0.7726, 0.3076, 0.7725, 0.2909, 0.8656, 0.2862, 0.957, 0.2871, 0.8656, 0.2862, 0.8659, 0.2638, 0.9565, 0.2665, 0.8656, 0.2862, 0.7725, 0.2909, 0.7713, 0.2742, 0.8659, 0.2638, 0.6927, 0.3056, 0.5902, 0.3145, 0.5928, 0.2859, 0.6311, 0.2843, 0.5902, 0.3145, 0.4903, 0.2802, 0.4966, 0.2624, 0.5928, 0.2859, 0.6311, 0.2843, 0.5928, 0.2859, 0.5943, 0.2616, 0.6302, 0.2609, 0.5928, 0.2859, 0.4966, 0.2624, 0.501, 0.2446, 0.5943, 0.2616, 0.6302, 0.2609, 0.5943, 0.2616, 0.595, 0.2392, 0.63, 0.2384, 0.5943, 0.2616, 0.501, 0.2446, 0.5039, 0.2271, 0.595, 0.2392, 0.63, 0.2384, 0.595, 0.2392, 0.5946, 0.218, 0.6309, 0.2164, 0.595, 0.2392, 0.5039, 0.2271, 0.5048, 0.2097, 0.5946, 0.218, 0.6309, 0.2164, 0.5946, 0.218, 0.595, 0.1937, 0.6302, 0.1938, 0.5946, 0.218, 0.5048, 0.2097, 0.5057, 0.1936, 0.595, 0.1937, 0.6302, 0.1938, 0.595, 0.1937, 0.5947, 0.1694, 0.6309, 0.1711, 0.595, 0.1937, 0.5057, 0.1936, 0.5049, 0.1775, 0.5947, 0.1694, 0.6309, 0.1711, 0.5947, 0.1694, 0.595, 0.1473, 0.6308, 0.1487, 0.5947, 0.1694, 0.5049, 0.1775, 0.5034, 0.1603, 0.595, 0.1473, 0.6308, 0.1487, 0.595, 0.1473, 0.5943, 0.1235, 0.6318, 0.1257, 0.595, 0.1473, 0.5034, 0.1603, 0.5001, 0.1429, 0.5943, 0.1235, 0.6318, 0.1257, 0.5943, 0.1235, 0.5925, 0.09564, 0.6914, 0.1057, 0.5943, 0.1235, 0.5001, 0.1429, 0.4948, 0.1256, 0.5925, 0.09564, 0.9795, 0.3232, 0.9565, 0.3316, 0.9571, 0.3111, 0.9762, 0.3072, 0.9762, 0.3072, 0.9571, 0.3111, 0.957, 0.2871, 0.9761, 0.291, 0.9761, 0.291, 0.957, 0.2871, 0.9565, 0.2665, 0.9795, 0.275, 0.7156, 0.2885, 0.6927, 0.3056, 0.6311, 0.2843, 0.709, 0.2703, 0.709, 0.2703, 0.6311, 0.2843, 0.6302, 0.2609, 0.7059, 0.2502, 0.7059, 0.2502, 0.6302, 0.2609, 0.63, 0.2384, 0.7032, 0.2302, 0.7032, 0.2302, 0.63, 0.2384, 0.6309, 0.2164, 0.7008, 0.2099, 0.7008, 0.2099, 0.6309, 0.2164, 0.6302, 0.1938, 0.6995, 0.1939, 0.6995, 0.1939, 0.6302, 0.1938, 0.6309, 0.1711, 0.7008, 0.1778, 0.7008, 0.1778, 0.6309, 0.1711, 0.6308, 0.1487, 0.7035, 0.1588, 0.7035, 0.1588, 0.6308, 0.1487, 0.6318, 0.1257, 0.7067, 0.1397, 0.7067, 0.1397, 0.6318, 0.1257, 0.6914, 0.1057, 0.7132, 0.1223, 0.4559, 0.5307, 0.4452, 0.5307, 0.4421, 0.5063, 0.459, 0.5063, 0.4559, 0.5307, 0.4452, 0.5307, 0.4421, 0.5063, 0.459, 0.5063, 0.4559, 0.5307, 0.4452, 0.5307, 0.4421, 0.5063, 0.459, 0.5063, 0.4559, 0.5307, 0.4452, 0.5307, 0.4421, 0.5063, 0.459, 0.5063, 0.4559, 0.5307, 0.4452, 0.5307, 0.4421, 0.5063, 0.459, 0.5063, 0.4559, 0.5307, 0.4452, 0.5307, 0.4421, 0.5063, 0.459, 0.5063, 0.4559, 0.5307, 0.4452, 0.5307, 0.4421, 0.5063, 0.459, 0.5063, 0.4559, 0.5307, 0.4452, 0.5307, 0.4421, 0.5063, 0.459, 0.5063, 0.4559, 0.5307, 0.4452, 0.5307, 0.4421, 0.5063, 0.459, 0.5063, 0.4559, 0.5307, 0.4452, 0.5307, 0.4421, 0.5063, 0.459, 0.5063, 0.4559, 0.5307, 0.4452, 0.5307, 0.4421, 0.5063, 0.459, 0.5063, 0.4559, 0.5307, 0.4452, 0.5307, 0.4421, 0.5063, 0.459, 0.5063, 0.4782, 0.5115, 0.5721, 0.533, 0.5697, 0.5414, 0.4782, 0.5115, 0.5736, 0.5244, 0.5721, 0.533, 0.4782, 0.5115, 0.5744, 0.5157, 0.5736, 0.5244, 0.4782, 0.5115, 0.5744, 0.5069, 0.5744, 0.5157, 0.4782, 0.5115, 0.5736, 0.4982, 0.5744, 0.5069, 0.4782, 0.5115, 0.572, 0.4896, 0.5736, 0.4982, 0.813, 0.4985, 0.813, 0.5064, 0.7625, 0.5064, 0.7625, 0.4985, 0.813, 0.5064, 0.813, 0.5143, 0.7625, 0.5143, 0.7625, 0.5064, 0.813, 0.5143, 0.813, 0.5222, 0.7625, 0.5222, 0.7625, 0.5143, 0.813, 0.5222, 0.813, 0.5302, 0.7625, 0.5302, 0.7625, 0.5222, 0.813, 0.5302, 0.813, 0.5381, 0.7625, 0.5381, 0.7625, 0.5302, 0.813, 0.5381, 0.813, 0.546, 0.7625, 0.546, 0.7625, 0.5381, 0.813, 0.546, 0.813, 0.5539, 0.7625, 0.5539, 0.7625, 0.546, 0.813, 0.5539, 0.813, 0.5618, 0.7625, 0.5618, 0.7625, 0.5539, 0.813, 0.4668, 0.813, 0.4747, 0.7625, 0.4747, 0.7625, 0.4668, 0.813, 0.4747, 0.813, 0.4826, 0.7625, 0.4826, 0.7625, 0.4747, 0.813, 0.4826, 0.813, 0.4906, 0.7625, 0.4906, 0.7625, 0.4826, 0.813, 0.4906, 0.813, 0.4985, 0.7625, 0.4985, 0.7625, 0.4906, 0.4295, 0.534, 0.4216, 0.534, 0.4193, 0.5255, 0.4317, 0.5255, 0.4295, 0.534, 0.4216, 0.534, 0.4193, 0.5255, 0.4317, 0.5255, 0.4295, 0.534, 0.4216, 0.534, 0.4193, 0.5255, 0.4317, 0.5255, 0.4295, 0.534, 0.4216, 0.534, 0.4193, 0.5255, 0.4317, 0.5255, 0.4295, 0.534, 0.4216, 0.534, 0.4193, 0.5255, 0.4317, 0.5255, 0.4295, 0.534, 0.4216, 0.534, 0.4193, 0.5255, 0.4317, 0.5255, 0.4295, 0.534, 0.4216, 0.534, 0.4193, 0.5255, 0.4317, 0.5255, 0.4295, 0.534, 0.4216, 0.534, 0.4193, 0.5255, 0.4317, 0.5255, 0.4295, 0.534, 0.4216, 0.534, 0.4193, 0.5255, 0.4317, 0.5255, 0.4295, 0.534, 0.4216, 0.534, 0.4193, 0.5255, 0.4317, 0.5255, 0.4295, 0.534, 0.4216, 0.534, 0.4193, 0.5255, 0.4317, 0.5255, 0.4295, 0.534, 0.4216, 0.534, 0.4193, 0.5255, 0.4317, 0.5255, 0.733, 0.3181, 0.7343, 0.3056, 0.7726, 0.3076, 0.7714, 0.3243, 0.7343, 0.3056, 0.7343, 0.2929, 0.7725, 0.2909, 0.7726, 0.3076, 0.7343, 0.2929, 0.733, 0.2804, 0.7713, 0.2742, 0.7725, 0.2909, 0.4509, 0.2603, 0.4566, 0.247, 0.4966, 0.2624, 0.4903, 0.2802, 0.4566, 0.247, 0.4613, 0.2332, 0.501, 0.2446, 0.4966, 0.2624, 0.4613, 0.2332, 0.4651, 0.2192, 0.5039, 0.2271, 0.501, 0.2446, 0.4651, 0.2192, 0.4683, 0.2054, 0.5048, 0.2097, 0.5039, 0.2271, 0.4683, 0.2054, 0.469, 0.1936, 0.5057, 0.1936, 0.5048, 0.2097, 0.469, 0.1936, 0.4683, 0.1816, 0.5049, 0.1775, 0.5057, 0.1936, 0.4683, 0.1816, 0.4654, 0.1684, 0.5034, 0.1603, 0.5049, 0.1775, 0.4654, 0.1684, 0.4617, 0.1554, 0.5001, 0.1429, 0.5034, 0.1603, 0.4617, 0.1554, 0.4568, 0.1428, 0.4948, 0.1256, 0.5001, 0.1429, 0.9658, 0.03417, 0.9069, 0.03417, 0.8991, 0.02083, 0.958, 0.02083, 0.958, 0.1165, 0.8991, 0.1165, 0.8991, 0.08202, 0.958, 0.08202, 0.958, 0.08202, 0.8991, 0.08202, 0.9069, 0.06868, 0.9658, 0.06868, 0.9658, 0.06868, 0.9069, 0.06868, 0.9069, 0.03417, 0.9658, 0.03417, 0.8223, 0.09313, 0.7642, 0.09313, 0.7791, 0.06672, 0.8371, 0.06672, 0.8462, 0.04943, 0.7882, 0.04943, 0.7792, 0.03264, 0.8372, 0.03264, 0.8223, 0.09313, 0.8373, 0.1191, 0.7792, 0.1191, 0.7642, 0.09313, 0.8462, 0.04943, 0.8371, 0.06672, 0.7791, 0.06672, 0.7882, 0.04943, 0.7964, 0.1924, 0.8351, 0.1924, 0.856, 0.2116, 0.8174, 0.2116, 0.7965, 0.1522, 0.8351, 0.1522, 0.8126, 0.172, 0.774, 0.172, 0.7965, 0.2303, 0.8174, 0.2116, 0.856, 0.2116, 0.8351, 0.2303, 0.7964, 0.1924, 0.774, 0.172, 0.8126, 0.172, 0.8351, 0.1924, 0.9011, 0.1507, 0.9011, 0.1852, 0.8586, 0.1852, 0.8587, 0.1507, 0.9011, 0.1852, 0.9119, 0.1962, 0.8695, 0.1962, 0.8586, 0.1852, 0.9119, 0.1962, 0.912, 0.2307, 0.8695, 0.2307, 0.8695, 0.1962, 0.912, 0.1397, 0.9011, 0.1507, 0.8587, 0.1507, 0.8695, 0.1397, 0.569, 0.3714, 0.7554, 0.3677, 0.7554, 0.4431, 0.569, 0.4394, 0.1241, 0.9055, 0.1232, 0.8834, 0.3212, 0.8744, 0.3217, 0.9291, 0.1361, 0.9277, 0.1241, 0.9055, 0.3217, 0.9291, 0.2834, 0.9539, 0.1241, 0.6637, 0.3217, 0.6401, 0.3212, 0.6948, 0.1232, 0.6858, 0.3217, 0.6401, 0.4243, 0.6388, 0.4045, 0.6954, 0.3212, 0.6948, 0.1361, 0.6415, 0.2834, 0.6152, 0.3217, 0.6401, 0.1241, 0.6637, 0.2834, 0.6152, 0.4234, 0.616, 0.4243, 0.6388, 0.3217, 0.6401, 0.4243, 0.6388, 0.4234, 0.616, 0.4427, 0.6148, 0.4445, 0.6361, 0.4482, 0.6911, 0.4511, 0.7558, 0.4045, 0.6954, 0.4427, 0.6148, 0.7386, 0.5931, 0.738, 0.6161, 0.4445, 0.6361, 0.7386, 0.5931, 0.8207, 0.5823, 0.831, 0.6159, 0.738, 0.6161, 0.7428, 0.6703, 0.7817, 0.662, 0.8108, 0.721, 0.7694, 0.733, 0.738, 0.6161, 0.831, 0.6159, 0.7817, 0.662, 0.7428, 0.6703, 0.4045, 0.6954, 0.4243, 0.6388, 0.4445, 0.6361, 0.4482, 0.6911, 0.2074, 0.1304, 0.2049, 0.1275, 0.231, 0.1275, 0.2321, 0.1301, 0.2608, 0.1297, 0.2321, 0.1301, 0.231, 0.1275, 0.2606, 0.1275, 0.3449, 0.1304, 0.3203, 0.1301, 0.3213, 0.1275, 0.3474, 0.1275, 0.2915, 0.1297, 0.2918, 0.1275, 0.3213, 0.1275, 0.3203, 0.1301, 0.2915, 0.1297, 0.2608, 0.1297, 0.2606, 0.1275, 0.2918, 0.1275, 0.2918, 0.1275, 0.2606, 0.1275, 0.2606, 0.1189, 0.2918, 0.1189, 0.2918, 0.1275, 0.2918, 0.1189, 0.3213, 0.1189, 0.3213, 0.1275, 0.3474, 0.1275, 0.3213, 0.1275, 0.3213, 0.1189, 0.3474, 0.1189, 0.2606, 0.1275, 0.231, 0.1275, 0.231, 0.1189, 0.2606, 0.1189, 0.2049, 0.1275, 0.2049, 0.1189, 0.231, 0.1189, 0.231, 0.1275, 0.231, 0.1189, 0.2049, 0.1189, 0.2074, 0.1161, 0.2321, 0.1165, 0.231, 0.1189, 0.2321, 0.1165, 0.259, 0.1178, 0.2606, 0.1189, 0.3213, 0.1189, 0.3203, 0.1165, 0.3449, 0.1161, 0.3474, 0.1189, 0.3213, 0.1189, 0.2918, 0.1189, 0.2933, 0.1178, 0.3203, 0.1165, 0.2933, 0.1178, 0.2918, 0.1189, 0.2918, 0.0177, 0.2941, 0.01772, 0.2606, 0.1189, 0.259, 0.1178, 0.2582, 0.01772, 0.2606, 0.0177, 0.2918, 0.1189, 0.2606, 0.1189, 0.2606, 0.0177, 0.2918, 0.0177, 0.4045, 0.8737, 0.4482, 0.878, 0.4445, 0.933, 0.4243, 0.9304, 0.738, 0.953, 0.7428, 0.8988, 0.7817, 0.9071, 0.831, 0.9532, 0.7428, 0.8988, 0.7694, 0.8361, 0.8108, 0.8482, 0.7817, 0.9071, 0.7386, 0.9761, 0.738, 0.953, 0.831, 0.9532, 0.8207, 0.9869, 0.4427, 0.9544, 0.4445, 0.933, 0.738, 0.953, 0.7386, 0.9761, 0.4482, 0.878, 0.4045, 0.8737, 0.4511, 0.8133, 0.4243, 0.9304, 0.4445, 0.933, 0.4427, 0.9544, 0.4234, 0.9532, 0.7349, 0.5202, 0.6595, 0.5623, 0.6595, 0.4671, 0.7349, 0.5093, 0.3426, 0.5678, 0.3426, 0.4616, 0.3606, 0.4616, 0.3606, 0.5678, 0.3217, 0.9291, 0.4243, 0.9304, 0.4234, 0.9532, 0.2834, 0.9539, 0.3212, 0.8744, 0.4045, 0.8737, 0.4243, 0.9304, 0.3217, 0.9291, 0.3426, 0.5678, 0.2118, 0.5525, 0.2118, 0.477, 0.3426, 0.4616, 0.2118, 0.477, 0.2118, 0.5525, 0.03747, 0.5147, 0.8338, 0.3677, 0.9056, 0.3762, 0.9056, 0.4346, 0.8338, 0.4431, 0.8338, 0.3677, 0.8338, 0.4431, 0.7554, 0.4431, 0.7554, 0.3677, 0.4482, 0.6911, 0.5462, 0.6848, 0.5493, 0.7518, 0.4511, 0.7558, 0.6441, 0.6784, 0.5462, 0.6848, 0.4445, 0.6361, 0.738, 0.6161, 0.7428, 0.6703, 0.6441, 0.6784, 0.738, 0.6161, 0.5462, 0.6848, 0.4482, 0.6911, 0.4445, 0.6361, 0.6441, 0.8907, 0.738, 0.953, 0.4445, 0.933, 0.5462, 0.8843, 0.7428, 0.8988, 0.738, 0.953, 0.6441, 0.8907, 0.5462, 0.8843, 0.4445, 0.933, 0.4482, 0.878, 0.4482, 0.878, 0.4511, 0.8133, 0.5493, 0.8174, 0.5462, 0.8843, 0.4511, 0.7558, 0.5493, 0.7518, 0.5493, 0.8174, 0.4511, 0.8133, 0.5493, 0.8174, 0.5493, 0.7518, 0.5546, 0.7537, 0.5546, 0.8155, 0.4807, 0.03303, 0.48, 0.05915, 0.3934, 0.1642, 0.379, 0.1565, 0.5493, 0.8174, 0.5546, 0.8155, 0.5532, 0.8755, 0.5462, 0.8843, 0.4716, 0.3516, 0.379, 0.2375, 0.3923, 0.2305, 0.4711, 0.3276, 0.5493, 0.7518, 0.5462, 0.6848, 0.5532, 0.6937, 0.5546, 0.7537, 0.5462, 0.8843, 0.547, 0.8734, 0.6442, 0.8794, 0.6441, 0.8907, 0.5462, 0.6848, 0.6441, 0.6784, 0.6442, 0.6897, 0.547, 0.6957, 0.9837, 0.9051, 0.8847, 0.908, 0.8847, 0.8453, 0.9837, 0.8483, 0.9858, 0.7904, 0.9837, 0.8483, 0.8847, 0.8453, 0.887, 0.7857, 0.9858, 0.963, 0.887, 0.9677, 0.8847, 0.908, 0.9837, 0.9051, 0.6595, 0.5623, 0.6233, 0.5445, 0.6233, 0.485, 0.6595, 0.4671, 0.6595, 0.4671, 0.6233, 0.485, 0.3967, 0.4744, 0.3606, 0.4616, 0.3606, 0.5678, 0.3967, 0.555, 0.6233, 0.5445, 0.6595, 0.5623, 0.982, 0.7424, 0.9508, 0.6653, 0.9503, 0.5157, 0.9763, 0.5156, 0.8861, 0.5156, 0.9122, 0.5157, 0.9116, 0.6653, 0.8804, 0.7424, 0.961, 0.4919, 0.9503, 0.5157, 0.9122, 0.5157, 0.9014, 0.4919, 0.8909, 0.7458, 0.9116, 0.6653, 0.9508, 0.6653, 0.9715, 0.7458, 0.9508, 0.6653, 0.9116, 0.6653, 0.9122, 0.5157, 0.9503, 0.5157, 0.1232, 0.8834, 0.1241, 0.9055, 0.07617, 0.9046, 0.06341, 0.8826, 0.569, 0.3714, 0.569, 0.4394, 0.5155, 0.4238, 0.5155, 0.387, 0.1241, 0.9055, 0.1361, 0.9277, 0.09114, 0.9279, 0.07617, 0.9046, 0.1241, 0.6637, 0.1232, 0.6858, 0.06341, 0.6866, 0.07617, 0.6646, 0.1361, 0.6415, 0.1241, 0.6637, 0.07617, 0.6646, 0.09114, 0.6413, 0.09114, 0.6413, 0.07617, 0.6646, 0.02662, 0.6645, 0.04804, 0.6402, 0.07617, 0.6646, 0.06341, 0.6866, 0.02207, 0.6864, 0.02662, 0.6645, 0.07617, 0.9046, 0.09114, 0.9279, 0.04804, 0.929, 0.02661, 0.9047, 0.5155, 0.387, 0.5155, 0.4238, 0.4817, 0.4054, 0.06341, 0.8826, 0.07617, 0.9046, 0.02661, 0.9047, 0.02206, 0.8828, 0.7633, 0.7641, 0.7979, 0.7846, 0.7633, 0.805, 0.7317, 0.7948, 0.6975, 0.7846, 0.7317, 0.7743, 0.7633, 0.805, 0.7317, 0.7948, 0.7317, 0.7743, 0.7633, 0.7641, 0.7257, 0.7456, 0.7633, 0.7641, 0.7317, 0.7743, 0.7257, 0.8235, 0.7317, 0.7948, 0.7633, 0.805, 0.03747, 0.5147, 0.2118, 0.5525, 0.06259, 0.5402, 0.2118, 0.477, 0.03747, 0.5147, 0.06259, 0.4893, 0.7257, 0.7456, 0.7317, 0.7743, 0.585, 0.7445, 0.7257, 0.8235, 0.585, 0.8246, 0.7317, 0.7948, 0.8403, 0.6874, 0.8649, 0.7182, 0.8108, 0.721, 0.8649, 0.851, 0.8403, 0.8818, 0.8108, 0.8482, 0.2887, 0.2365, 0.2889, 0.2076, 0.3786, 0.2081, 0.379, 0.2375, 0.2889, 0.2076, 0.289, 0.1862, 0.3786, 0.1859, 0.3786, 0.2081, 0.289, 0.1862, 0.2888, 0.1573, 0.379, 0.1565, 0.3786, 0.1859, 0.3786, 0.2081, 0.3786, 0.1859, 0.3934, 0.1642, 0.3923, 0.2305, 0.379, 0.2375, 0.3786, 0.2081, 0.3923, 0.2305, 0.3786, 0.1859, 0.379, 0.1565, 0.3934, 0.1642, 0.2888, 0.1573, 0.289, 0.1862, 0.2517, 0.1905, 0.2491, 0.1678, 0.289, 0.1862, 0.2889, 0.2076, 0.2517, 0.2032, 0.2517, 0.1905, 0.2889, 0.2076, 0.2887, 0.2365, 0.249, 0.2259, 0.2517, 0.2032, 0.2517, 0.1905, 0.2517, 0.2032, 0.2028, 0.203, 0.2029, 0.1904, 0.2491, 0.1678, 0.2517, 0.1905, 0.2029, 0.1904, 0.2517, 0.2032, 0.249, 0.2259, 0.2028, 0.203, 0.2029, 0.1904, 0.2028, 0.203, 0.1645, 0.2028, 0.1645, 0.1901, 0.09336, 0.1898, 0.1645, 0.1901, 0.1645, 0.2028, 0.09329, 0.2024, 0.7817, 0.662, 0.831, 0.6159, 0.8403, 0.6874, 0.8108, 0.721, 0.7817, 0.9071, 0.8108, 0.8482, 0.8403, 0.8818, 0.831, 0.9532, 0.05895, 0.201, 0.05901, 0.1909, 0.09336, 0.1898, 0.09329, 0.2024, 0.1363, 0.8471, 0.1369, 0.7992, 0.2074, 0.7992, 0.2068, 0.8471, 0.1225, 0.7452, 0.1369, 0.7448, 0.1369, 0.7992, 0.1231, 0.8449, 0.225, 0.8434, 0.2074, 0.7992, 0.2074, 0.7448, 0.2216, 0.7439, 0.2078, 0.7305, 0.2074, 0.7448, 0.1369, 0.7448, 0.1373, 0.7305, 0.2074, 0.7992, 0.1369, 0.7992, 0.1369, 0.7448, 0.2074, 0.7448, 0.3967, 0.4744, 0.3967, 0.555, 0.3606, 0.5678, 0.3606, 0.4616, 0.04252, 0.166, 0.0442, 0.1647, 0.1818, 0.1648, 0.1821, 0.166, 0.1821, 0.1695, 0.04252, 0.1695, 0.04252, 0.166, 0.1821, 0.166, 0.1821, 0.1695, 0.1814, 0.1721, 0.0438, 0.1723, 0.04252, 0.1695, 0.0438, 0.1723, 0.1814, 0.1721, 0.1803, 0.175, 0.04267, 0.1751, 0.0438, 0.1723, 0.04267, 0.1751, 0.1803, 0.175, 0.1814, 0.1721, 0.1821, 0.1695, 0.04252, 0.1695, 0.0438, 0.1723, 0.1814, 0.1721, 0.1821, 0.1695, 0.1821, 0.166, 0.04252, 0.166, 0.04252, 0.1695, 0.04252, 0.166, 0.1821, 0.166, 0.1818, 0.1648, 0.0442, 0.1647, 0.2074, 0.7992, 0.2074, 0.7448, 0.1369, 0.7448, 0.1369, 0.7992, 0.2078, 0.7305, 0.1373, 0.7305, 0.1369, 0.7448, 0.2074, 0.7448, 0.225, 0.8434, 0.2216, 0.7439, 0.2074, 0.7448, 0.2074, 0.7992, 0.1225, 0.7452, 0.1231, 0.8449, 0.1369, 0.7992, 0.1369, 0.7448, 0.1363, 0.8471, 0.2068, 0.8471, 0.2074, 0.7992, 0.1369, 0.7992, 0.8462, 0.04943, 0.7882, 0.04943, 0.7791, 0.06672, 0.8371, 0.06672, 0.8223, 0.09313, 0.7642, 0.09313, 0.7792, 0.1191, 0.8373, 0.1191, 0.8462, 0.04943, 0.8372, 0.03264, 0.7792, 0.03264, 0.7882, 0.04943, 0.8223, 0.09313, 0.8371, 0.06672, 0.7791, 0.06672, 0.7642, 0.09313, 0.9658, 0.06868, 0.9658, 0.03417, 0.9069, 0.03417, 0.9069, 0.06868, 0.958, 0.08202, 0.9658, 0.06868, 0.9069, 0.06868, 0.8991, 0.08202, 0.958, 0.1165, 0.958, 0.08202, 0.8991, 0.08202, 0.8991, 0.1165, 0.9658, 0.03417, 0.958, 0.02083, 0.8991, 0.02083, 0.9069, 0.03417, 0.4617, 0.1554, 0.5001, 0.1429, 0.4948, 0.1256, 0.4568, 0.1428, 0.4654, 0.1684, 0.5034, 0.1603, 0.5001, 0.1429, 0.4617, 0.1554, 0.4683, 0.1816, 0.5049, 0.1775, 0.5034, 0.1603, 0.4654, 0.1684, 0.469, 0.1936, 0.5057, 0.1936, 0.5049, 0.1775, 0.4683, 0.1816, 0.4683, 0.2054, 0.5048, 0.2097, 0.5057, 0.1936, 0.469, 0.1936, 0.4651, 0.2192, 0.5039, 0.2271, 0.5048, 0.2097, 0.4683, 0.2054, 0.4613, 0.2332, 0.501, 0.2446, 0.5039, 0.2271, 0.4651, 0.2192, 0.4566, 0.247, 0.4966, 0.2624, 0.501, 0.2446, 0.4613, 0.2332, 0.4509, 0.2603, 0.4903, 0.2802, 0.4966, 0.2624, 0.4566, 0.247, 0.7343, 0.2929, 0.7725, 0.2909, 0.7713, 0.2742, 0.733, 0.2804, 0.7343, 0.3056, 0.7726, 0.3076, 0.7725, 0.2909, 0.7343, 0.2929, 0.733, 0.3181, 0.7714, 0.3243, 0.7726, 0.3076, 0.7343, 0.3056, 0.4295, 0.534, 0.4317, 0.5255, 0.4193, 0.5255, 0.4216, 0.534, 0.4295, 0.534, 0.4317, 0.5255, 0.4193, 0.5255, 0.4216, 0.534, 0.4295, 0.534, 0.4317, 0.5255, 0.4193, 0.5255, 0.4216, 0.534, 0.4295, 0.534, 0.4317, 0.5255, 0.4193, 0.5255, 0.4216, 0.534, 0.4295, 0.534, 0.4317, 0.5255, 0.4193, 0.5255, 0.4216, 0.534, 0.4295, 0.534, 0.4317, 0.5255, 0.4193, 0.5255, 0.4216, 0.534, 0.4295, 0.534, 0.4317, 0.5255, 0.4193, 0.5255, 0.4216, 0.534, 0.4295, 0.534, 0.4317, 0.5255, 0.4193, 0.5255, 0.4216, 0.534, 0.4295, 0.534, 0.4317, 0.5255, 0.4193, 0.5255, 0.4216, 0.534, 0.4295, 0.534, 0.4317, 0.5255, 0.4193, 0.5255, 0.4216, 0.534, 0.4295, 0.534, 0.4317, 0.5255, 0.4193, 0.5255, 0.4216, 0.534, 0.4295, 0.534, 0.4317, 0.5255, 0.4193, 0.5255, 0.4216, 0.534, 0.813, 0.4906, 0.7625, 0.4906, 0.7625, 0.4985, 0.813, 0.4985, 0.813, 0.4826, 0.7625, 0.4826, 0.7625, 0.4906, 0.813, 0.4906, 0.813, 0.4747, 0.7625, 0.4747, 0.7625, 0.4826, 0.813, 0.4826, 0.813, 0.4668, 0.7625, 0.4668, 0.7625, 0.4747, 0.813, 0.4747, 0.813, 0.5539, 0.7625, 0.5539, 0.7625, 0.5618, 0.813, 0.5618, 0.813, 0.546, 0.7625, 0.546, 0.7625, 0.5539, 0.813, 0.5539, 0.813, 0.5381, 0.7625, 0.5381, 0.7625, 0.546, 0.813, 0.546, 0.813, 0.5302, 0.7625, 0.5302, 0.7625, 0.5381, 0.813, 0.5381, 0.813, 0.5222, 0.7625, 0.5222, 0.7625, 0.5302, 0.813, 0.5302, 0.813, 0.5143, 0.7625, 0.5143, 0.7625, 0.5222, 0.813, 0.5222, 0.813, 0.5064, 0.7625, 0.5064, 0.7625, 0.5143, 0.813, 0.5143, 0.813, 0.4985, 0.7625, 0.4985, 0.7625, 0.5064, 0.813, 0.5064, 0.4782, 0.5115, 0.5736, 0.4982, 0.572, 0.4896, 0.4782, 0.5115, 0.5744, 0.5069, 0.5736, 0.4982, 0.4782, 0.5115, 0.5744, 0.5157, 0.5744, 0.5069, 0.4782, 0.5115, 0.5736, 0.5244, 0.5744, 0.5157, 0.4782, 0.5115, 0.5721, 0.533, 0.5736, 0.5244, 0.4782, 0.5115, 0.5697, 0.5414, 0.5721, 0.533, 0.4559, 0.5307, 0.459, 0.5063, 0.4421, 0.5063, 0.4452, 0.5307, 0.4559, 0.5307, 0.459, 0.5063, 0.4421, 0.5063, 0.4452, 0.5307, 0.4559, 0.5307, 0.459, 0.5063, 0.4421, 0.5063, 0.4452, 0.5307, 0.4559, 0.5307, 0.459, 0.5063, 0.4421, 0.5063, 0.4452, 0.5307, 0.4559, 0.5307, 0.459, 0.5063, 0.4421, 0.5063, 0.4452, 0.5307, 0.4559, 0.5307, 0.459, 0.5063, 0.4421, 0.5063, 0.4452, 0.5307, 0.4559, 0.5307, 0.459, 0.5063, 0.4421, 0.5063, 0.4452, 0.5307, 0.4559, 0.5307, 0.459, 0.5063, 0.4421, 0.5063, 0.4452, 0.5307, 0.4559, 0.5307, 0.459, 0.5063, 0.4421, 0.5063, 0.4452, 0.5307, 0.4559, 0.5307, 0.459, 0.5063, 0.4421, 0.5063, 0.4452, 0.5307, 0.4559, 0.5307, 0.459, 0.5063, 0.4421, 0.5063, 0.4452, 0.5307, 0.4559, 0.5307, 0.459, 0.5063, 0.4421, 0.5063, 0.4452, 0.5307, 0.7067, 0.1397, 0.7132, 0.1223, 0.6914, 0.1057, 0.6318, 0.1257, 0.7035, 0.1588, 0.7067, 0.1397, 0.6318, 0.1257, 0.6308, 0.1487, 0.7008, 0.1778, 0.7035, 0.1588, 0.6308, 0.1487, 0.6309, 0.1711, 0.6995, 0.1939, 0.7008, 0.1778, 0.6309, 0.1711, 0.6302, 0.1938, 0.7008, 0.2099, 0.6995, 0.1939, 0.6302, 0.1938, 0.6309, 0.2164, 0.7032, 0.2302, 0.7008, 0.2099, 0.6309, 0.2164, 0.63, 0.2384, 0.7059, 0.2502, 0.7032, 0.2302, 0.63, 0.2384, 0.6302, 0.2609, 0.709, 0.2703, 0.7059, 0.2502, 0.6302, 0.2609, 0.6311, 0.2843, 0.7156, 0.2885, 0.709, 0.2703, 0.6311, 0.2843, 0.6927, 0.3056, 0.9761, 0.291, 0.9795, 0.275, 0.9565, 0.2665, 0.957, 0.2871, 0.9762, 0.3072, 0.9761, 0.291, 0.957, 0.2871, 0.9571, 0.3111, 0.9795, 0.3232, 0.9762, 0.3072, 0.9571, 0.3111, 0.9565, 0.3316, 0.5943, 0.1235, 0.5925, 0.09564, 0.4948, 0.1256, 0.5001, 0.1429, 0.6318, 0.1257, 0.6914, 0.1057, 0.5925, 0.09564, 0.5943, 0.1235, 0.595, 0.1473, 0.5943, 0.1235, 0.5001, 0.1429, 0.5034, 0.1603, 0.6308, 0.1487, 0.6318, 0.1257, 0.5943, 0.1235, 0.595, 0.1473, 0.5947, 0.1694, 0.595, 0.1473, 0.5034, 0.1603, 0.5049, 0.1775, 0.6309, 0.1711, 0.6308, 0.1487, 0.595, 0.1473, 0.5947, 0.1694, 0.595, 0.1937, 0.5947, 0.1694, 0.5049, 0.1775, 0.5057, 0.1936, 0.6302, 0.1938, 0.6309, 0.1711, 0.5947, 0.1694, 0.595, 0.1937, 0.5946, 0.218, 0.595, 0.1937, 0.5057, 0.1936, 0.5048, 0.2097, 0.6309, 0.2164, 0.6302, 0.1938, 0.595, 0.1937, 0.5946, 0.218, 0.595, 0.2392, 0.5946, 0.218, 0.5048, 0.2097, 0.5039, 0.2271, 0.63, 0.2384, 0.6309, 0.2164, 0.5946, 0.218, 0.595, 0.2392, 0.5943, 0.2616, 0.595, 0.2392, 0.5039, 0.2271, 0.501, 0.2446, 0.6302, 0.2609, 0.63, 0.2384, 0.595, 0.2392, 0.5943, 0.2616, 0.5928, 0.2859, 0.5943, 0.2616, 0.501, 0.2446, 0.4966, 0.2624, 0.6311, 0.2843, 0.6302, 0.2609, 0.5943, 0.2616, 0.5928, 0.2859, 0.5902, 0.3145, 0.5928, 0.2859, 0.4966, 0.2624, 0.4903, 0.2802, 0.6927, 0.3056, 0.6311, 0.2843, 0.5928, 0.2859, 0.5902, 0.3145, 0.8656, 0.2862, 0.8659, 0.2638, 0.7713, 0.2742, 0.7725, 0.2909, 0.957, 0.2871, 0.9565, 0.2665, 0.8659, 0.2638, 0.8656, 0.2862, 0.8657, 0.3121, 0.8656, 0.2862, 0.7725, 0.2909, 0.7726, 0.3076, 0.9571, 0.3111, 0.957, 0.2871, 0.8656, 0.2862, 0.8657, 0.3121, 0.8659, 0.3345, 0.8657, 0.3121, 0.7726, 0.3076, 0.7714, 0.3243, 0.9565, 0.3316, 0.9571, 0.3111, 0.8657, 0.3121, 0.8659, 0.3345, 0.4473, 0.5387, 0.4538, 0.5387, 0.4559, 0.5307, 0.4452, 0.5307, 0.9288, 0.4163, 0.9288, 0.4227, 0.9852, 0.4227, 0.9852, 0.4163, 0.4473, 0.5387, 0.4538, 0.5387, 0.4559, 0.5307, 0.4452, 0.5307, 0.9288, 0.4098, 0.9288, 0.4163, 0.9852, 0.4163, 0.9852, 0.4099, 0.4473, 0.5387, 0.4538, 0.5387, 0.4559, 0.5307, 0.4452, 0.5307, 0.9288, 0.4034, 0.9288, 0.4098, 0.9852, 0.4099, 0.9852, 0.4034, 0.4473, 0.5387, 0.4538, 0.5387, 0.4559, 0.5307, 0.4452, 0.5307, 0.9289, 0.397, 0.9288, 0.4034, 0.9852, 0.4034, 0.9852, 0.397, 0.4473, 0.5387, 0.4538, 0.5387, 0.4559, 0.5307, 0.4452, 0.5307, 0.9289, 0.3905, 0.9289, 0.397, 0.9852, 0.397, 0.9852, 0.3906, 0.4473, 0.5387, 0.4538, 0.5387, 0.4559, 0.5307, 0.4452, 0.5307, 0.9289, 0.3841, 0.9289, 0.3905, 0.9852, 0.3906, 0.9852, 0.3841, 0.4473, 0.5387, 0.4538, 0.5387, 0.4559, 0.5307, 0.4452, 0.5307, 0.9289, 0.3777, 0.9289, 0.3841, 0.9852, 0.3841, 0.9853, 0.3777, 0.4473, 0.5387, 0.4538, 0.5387, 0.4559, 0.5307, 0.4452, 0.5307, 0.9289, 0.3712, 0.9289, 0.3777, 0.9853, 0.3777, 0.9853, 0.3713, 0.4473, 0.5387, 0.4538, 0.5387, 0.4559, 0.5307, 0.4452, 0.5307, 0.9289, 0.3648, 0.9289, 0.3712, 0.9853, 0.3713, 0.9853, 0.3648, 0.4473, 0.5387, 0.4538, 0.5387, 0.4559, 0.5307, 0.4452, 0.5307, 0.9289, 0.3584, 0.9289, 0.3648, 0.9853, 0.3648, 0.9853, 0.3584, 0.4473, 0.5387, 0.4538, 0.5387, 0.4559, 0.5307, 0.4452, 0.5307, 0.9289, 0.3519, 0.9289, 0.3584, 0.9853, 0.3584, 0.9853, 0.352, 0.4473, 0.5387, 0.4538, 0.5387, 0.4559, 0.5307, 0.4452, 0.5307, 0.9288, 0.4227, 0.9288, 0.4291, 0.9852, 0.4292, 0.9852, 0.4227, 0.9169, 0.3552, 0.9289, 0.3519, 0.9256, 0.3464, 0.9169, 0.3552, 0.9289, 0.3584, 0.9289, 0.3519, 0.9169, 0.3552, 0.9256, 0.3639, 0.9289, 0.3584, 0.9169, 0.3552, 0.9201, 0.3672, 0.9256, 0.3639, 0.9169, 0.3552, 0.9136, 0.3672, 0.9201, 0.3672, 0.9169, 0.3552, 0.9081, 0.3639, 0.9136, 0.3672, 0.9169, 0.3552, 0.9048, 0.3584, 0.9081, 0.3639, 0.9169, 0.3552, 0.9048, 0.3519, 0.9048, 0.3584, 0.9169, 0.3552, 0.9081, 0.3464, 0.9048, 0.3519, 0.9169, 0.3552, 0.9136, 0.3431, 0.9081, 0.3464, 0.9169, 0.3552, 0.9201, 0.3431, 0.9136, 0.3431, 0.9169, 0.3552, 0.9256, 0.3464, 0.9201, 0.3431, 0.03004, 0.2913, 0.03004, 0.2659, 0.02004, 0.2665, 0.02158, 0.294, 0.24, 0.2906, 0.2472, 0.2866, 0.2476, 0.2653, 0.2398, 0.2652, 0.24, 0.2906, 0.2398, 0.2652, 0.1307, 0.2577, 0.1308, 0.2832, 0.03004, 0.2913, 0.1308, 0.2832, 0.1307, 0.2577, 0.03004, 0.2659, 0.1321, 0.2818, 0.03337, 0.2898, 0.03337, 0.2649, 0.132, 0.2569, 0.1321, 0.2818, 0.132, 0.2569, 0.2388, 0.2641, 0.239, 0.289, 0.2398, 0.2652, 0.2406, 0.2559, 0.1306, 0.2441, 0.1307, 0.2577, 0.02911, 0.2566, 0.03004, 0.2659, 0.1307, 0.2577, 0.1306, 0.2441, 0.4559, 0.4256, 0.1315, 0.4362, 0.1321, 0.2818, 0.239, 0.289, 0.1068, 0.4337, 0.03337, 0.2898, 0.1321, 0.2818, 0.1315, 0.4362, 0.1303, 0.4408, 0.1308, 0.2832, 0.03004, 0.2913, 0.105, 0.4383, 0.1303, 0.4408, 0.4615, 0.43, 0.24, 0.2906, 0.1308, 0.2832, 0.24, 0.2906, 0.4615, 0.43, 0.4669, 0.4234, 0.2472, 0.2866, 0.08917, 0.4433, 0.105, 0.4383, 0.03004, 0.2913, 0.02158, 0.294, 0.4617, 0.1554, 0.4568, 0.1428, 0.4948, 0.1256, 0.5001, 0.1429, 0.4654, 0.1684, 0.4617, 0.1554, 0.5001, 0.1429, 0.5034, 0.1603, 0.4683, 0.1816, 0.4654, 0.1684, 0.5034, 0.1603, 0.5049, 0.1775, 0.469, 0.1936, 0.4683, 0.1816, 0.5049, 0.1775, 0.5057, 0.1936, 0.4683, 0.2054, 0.469, 0.1936, 0.5057, 0.1936, 0.5048, 0.2097, 0.4651, 0.2192, 0.4683, 0.2054, 0.5048, 0.2097, 0.5039, 0.2271, 0.4613, 0.2332, 0.4651, 0.2192, 0.5039, 0.2271, 0.501, 0.2446, 0.4566, 0.247, 0.4613, 0.2332, 0.501, 0.2446, 0.4966, 0.2624, 0.4509, 0.2603, 0.4566, 0.247, 0.4966, 0.2624, 0.4903, 0.2802, 0.7343, 0.2929, 0.733, 0.2804, 0.7713, 0.2742, 0.7725, 0.2909, 0.7343, 0.3056, 0.7343, 0.2929, 0.7725, 0.2909, 0.7726, 0.3076, 0.733, 0.3181, 0.7343, 0.3056, 0.7726, 0.3076, 0.7714, 0.3243, 0.4295, 0.534, 0.4216, 0.534, 0.4193, 0.5255, 0.4317, 0.5255, 0.4295, 0.534, 0.4216, 0.534, 0.4193, 0.5255, 0.4317, 0.5255, 0.4295, 0.534, 0.4216, 0.534, 0.4193, 0.5255, 0.4317, 0.5255, 0.4295, 0.534, 0.4216, 0.534, 0.4193, 0.5255, 0.4317, 0.5255, 0.4295, 0.534, 0.4216, 0.534, 0.4193, 0.5255, 0.4317, 0.5255, 0.4295, 0.534, 0.4216, 0.534, 0.4193, 0.5255, 0.4317, 0.5255, 0.4295, 0.534, 0.4216, 0.534, 0.4193, 0.5255, 0.4317, 0.5255, 0.4295, 0.534, 0.4216, 0.534, 0.4193, 0.5255, 0.4317, 0.5255, 0.4295, 0.534, 0.4216, 0.534, 0.4193, 0.5255, 0.4317, 0.5255, 0.4295, 0.534, 0.4216, 0.534, 0.4193, 0.5255, 0.4317, 0.5255, 0.4295, 0.534, 0.4216, 0.534, 0.4193, 0.5255, 0.4317, 0.5255, 0.4295, 0.534, 0.4216, 0.534, 0.4193, 0.5255, 0.4317, 0.5255, 0.813, 0.4906, 0.813, 0.4985, 0.7625, 0.4985, 0.7625, 0.4906, 0.813, 0.4826, 0.813, 0.4906, 0.7625, 0.4906, 0.7625, 0.4826, 0.813, 0.4747, 0.813, 0.4826, 0.7625, 0.4826, 0.7625, 0.4747, 0.813, 0.4668, 0.813, 0.4747, 0.7625, 0.4747, 0.7625, 0.4668, 0.813, 0.5539, 0.813, 0.5618, 0.7625, 0.5618, 0.7625, 0.5539, 0.813, 0.546, 0.813, 0.5539, 0.7625, 0.5539, 0.7625, 0.546, 0.813, 0.5381, 0.813, 0.546, 0.7625, 0.546, 0.7625, 0.5381, 0.813, 0.5302, 0.813, 0.5381, 0.7625, 0.5381, 0.7625, 0.5302, 0.813, 0.5222, 0.813, 0.5302, 0.7625, 0.5302, 0.7625, 0.5222, 0.813, 0.5143, 0.813, 0.5222, 0.7625, 0.5222, 0.7625, 0.5143, 0.813, 0.5064, 0.813, 0.5143, 0.7625, 0.5143, 0.7625, 0.5064, 0.813, 0.4985, 0.813, 0.5064, 0.7625, 0.5064, 0.7625, 0.4985, 0.4782, 0.5115, 0.572, 0.4896, 0.5736, 0.4982, 0.4782, 0.5115, 0.5736, 0.4982, 0.5744, 0.5069, 0.4782, 0.5115, 0.5744, 0.5069, 0.5744, 0.5157, 0.4782, 0.5115, 0.5744, 0.5157, 0.5736, 0.5244, 0.4782, 0.5115, 0.5736, 0.5244, 0.5721, 0.533, 0.4782, 0.5115, 0.5721, 0.533, 0.5697, 0.5414, 0.4559, 0.5307, 0.4452, 0.5307, 0.4421, 0.5063, 0.459, 0.5063, 0.4559, 0.5307, 0.4452, 0.5307, 0.4421, 0.5063, 0.459, 0.5063, 0.4559, 0.5307, 0.4452, 0.5307, 0.4421, 0.5063, 0.459, 0.5063, 0.4559, 0.5307, 0.4452, 0.5307, 0.4421, 0.5063, 0.459, 0.5063, 0.4559, 0.5307, 0.4452, 0.5307, 0.4421, 0.5063, 0.459, 0.5063, 0.4559, 0.5307, 0.4452, 0.5307, 0.4421, 0.5063, 0.459, 0.5063, 0.4559, 0.5307, 0.4452, 0.5307, 0.4421, 0.5063, 0.459, 0.5063, 0.4559, 0.5307, 0.4452, 0.5307, 0.4421, 0.5063, 0.459, 0.5063, 0.4559, 0.5307, 0.4452, 0.5307, 0.4421, 0.5063, 0.459, 0.5063, 0.4559, 0.5307, 0.4452, 0.5307, 0.4421, 0.5063, 0.459, 0.5063, 0.4559, 0.5307, 0.4452, 0.5307, 0.4421, 0.5063, 0.459, 0.5063, 0.4559, 0.5307, 0.4452, 0.5307, 0.4421, 0.5063, 0.459, 0.5063, 0.7067, 0.1397, 0.6318, 0.1257, 0.6914, 0.1057, 0.7132, 0.1223, 0.7035, 0.1588, 0.6308, 0.1487, 0.6318, 0.1257, 0.7067, 0.1397, 0.7008, 0.1778, 0.6309, 0.1711, 0.6308, 0.1487, 0.7035, 0.1588, 0.6995, 0.1939, 0.6302, 0.1938, 0.6309, 0.1711, 0.7008, 0.1778, 0.7008, 0.2099, 0.6309, 0.2164, 0.6302, 0.1938, 0.6995, 0.1939, 0.7032, 0.2302, 0.63, 0.2384, 0.6309, 0.2164, 0.7008, 0.2099, 0.7059, 0.2502, 0.6302, 0.2609, 0.63, 0.2384, 0.7032, 0.2302, 0.709, 0.2703, 0.6311, 0.2843, 0.6302, 0.2609, 0.7059, 0.2502, 0.7156, 0.2885, 0.6927, 0.3056, 0.6311, 0.2843, 0.709, 0.2703, 0.9761, 0.291, 0.957, 0.2871, 0.9565, 0.2665, 0.9795, 0.275, 0.9762, 0.3072, 0.9571, 0.3111, 0.957, 0.2871, 0.9761, 0.291, 0.9795, 0.3232, 0.9565, 0.3316, 0.9571, 0.3111, 0.9762, 0.3072, 0.5943, 0.1235, 0.5001, 0.1429, 0.4948, 0.1256, 0.5925, 0.09564, 0.6318, 0.1257, 0.5943, 0.1235, 0.5925, 0.09564, 0.6914, 0.1057, 0.595, 0.1473, 0.5034, 0.1603, 0.5001, 0.1429, 0.5943, 0.1235, 0.6308, 0.1487, 0.595, 0.1473, 0.5943, 0.1235, 0.6318, 0.1257, 0.5947, 0.1694, 0.5049, 0.1775, 0.5034, 0.1603, 0.595, 0.1473, 0.6309, 0.1711, 0.5947, 0.1694, 0.595, 0.1473, 0.6308, 0.1487, 0.595, 0.1937, 0.5057, 0.1936, 0.5049, 0.1775, 0.5947, 0.1694, 0.6302, 0.1938, 0.595, 0.1937, 0.5947, 0.1694, 0.6309, 0.1711, 0.5946, 0.218, 0.5048, 0.2097, 0.5057, 0.1936, 0.595, 0.1937, 0.6309, 0.2164, 0.5946, 0.218, 0.595, 0.1937, 0.6302, 0.1938, 0.595, 0.2392, 0.5039, 0.2271, 0.5048, 0.2097, 0.5946, 0.218, 0.63, 0.2384, 0.595, 0.2392, 0.5946, 0.218, 0.6309, 0.2164, 0.5943, 0.2616, 0.501, 0.2446, 0.5039, 0.2271, 0.595, 0.2392, 0.6302, 0.2609, 0.5943, 0.2616, 0.595, 0.2392, 0.63, 0.2384, 0.5928, 0.2859, 0.4966, 0.2624, 0.501, 0.2446, 0.5943, 0.2616, 0.6311, 0.2843, 0.5928, 0.2859, 0.5943, 0.2616, 0.6302, 0.2609, 0.5902, 0.3145, 0.4903, 0.2802, 0.4966, 0.2624, 0.5928, 0.2859, 0.6927, 0.3056, 0.5902, 0.3145, 0.5928, 0.2859, 0.6311, 0.2843, 0.8656, 0.2862, 0.7725, 0.2909, 0.7713, 0.2742, 0.8659, 0.2638, 0.957, 0.2871, 0.8656, 0.2862, 0.8659, 0.2638, 0.9565, 0.2665, 0.8657, 0.3121, 0.7726, 0.3076, 0.7725, 0.2909, 0.8656, 0.2862, 0.9571, 0.3111, 0.8657, 0.3121, 0.8656, 0.2862, 0.957, 0.2871, 0.8659, 0.3345, 0.7714, 0.3243, 0.7726, 0.3076, 0.8657, 0.3121, 0.9565, 0.3316, 0.8659, 0.3345, 0.8657, 0.3121, 0.9571, 0.3111, 0.4473, 0.5387, 0.4452, 0.5307, 0.4559, 0.5307, 0.4538, 0.5387, 0.9288, 0.4163, 0.9852, 0.4163, 0.9852, 0.4227, 0.9288, 0.4227, 0.4473, 0.5387, 0.4452, 0.5307, 0.4559, 0.5307, 0.4538, 0.5387, 0.9288, 0.4098, 0.9852, 0.4099, 0.9852, 0.4163, 0.9288, 0.4163, 0.4473, 0.5387, 0.4452, 0.5307, 0.4559, 0.5307, 0.4538, 0.5387, 0.9288, 0.4034, 0.9852, 0.4034, 0.9852, 0.4099, 0.9288, 0.4098, 0.4473, 0.5387, 0.4452, 0.5307, 0.4559, 0.5307, 0.4538, 0.5387, 0.9289, 0.397, 0.9852, 0.397, 0.9852, 0.4034, 0.9288, 0.4034, 0.4473, 0.5387, 0.4452, 0.5307, 0.4559, 0.5307, 0.4538, 0.5387, 0.9289, 0.3905, 0.9852, 0.3906, 0.9852, 0.397, 0.9289, 0.397, 0.4473, 0.5387, 0.4452, 0.5307, 0.4559, 0.5307, 0.4538, 0.5387, 0.9289, 0.3841, 0.9852, 0.3841, 0.9852, 0.3906, 0.9289, 0.3905, 0.4473, 0.5387, 0.4452, 0.5307, 0.4559, 0.5307, 0.4538, 0.5387, 0.9289, 0.3777, 0.9853, 0.3777, 0.9852, 0.3841, 0.9289, 0.3841, 0.4473, 0.5387, 0.4452, 0.5307, 0.4559, 0.5307, 0.4538, 0.5387, 0.9289, 0.3712, 0.9853, 0.3713, 0.9853, 0.3777, 0.9289, 0.3777, 0.4473, 0.5387, 0.4452, 0.5307, 0.4559, 0.5307, 0.4538, 0.5387, 0.9289, 0.3648, 0.9853, 0.3648, 0.9853, 0.3713, 0.9289, 0.3712, 0.4473, 0.5387, 0.4452, 0.5307, 0.4559, 0.5307, 0.4538, 0.5387, 0.9289, 0.3584, 0.9853, 0.3584, 0.9853, 0.3648, 0.9289, 0.3648, 0.4473, 0.5387, 0.4452, 0.5307, 0.4559, 0.5307, 0.4538, 0.5387, 0.9289, 0.3519, 0.9853, 0.352, 0.9853, 0.3584, 0.9289, 0.3584, 0.4473, 0.5387, 0.4452, 0.5307, 0.4559, 0.5307, 0.4538, 0.5387, 0.9288, 0.4227, 0.9852, 0.4227, 0.9852, 0.4292, 0.9288, 0.4291, 0.9169, 0.3552, 0.9256, 0.3464, 0.9289, 0.3519, 0.9169, 0.3552, 0.9289, 0.3519, 0.9289, 0.3584, 0.9169, 0.3552, 0.9289, 0.3584, 0.9256, 0.3639, 0.9169, 0.3552, 0.9256, 0.3639, 0.9201, 0.3672, 0.9169, 0.3552, 0.9201, 0.3672, 0.9136, 0.3672, 0.9169, 0.3552, 0.9136, 0.3672, 0.9081, 0.3639, 0.9169, 0.3552, 0.9081, 0.3639, 0.9048, 0.3584, 0.9169, 0.3552, 0.9048, 0.3584, 0.9048, 0.3519, 0.9169, 0.3552, 0.9048, 0.3519, 0.9081, 0.3464, 0.9169, 0.3552, 0.9081, 0.3464, 0.9136, 0.3431, 0.9169, 0.3552, 0.9136, 0.3431, 0.9201, 0.3431, 0.9169, 0.3552, 0.9201, 0.3431, 0.9256, 0.3464])
me_mesh.materials.append(mat_material)
me_mesh.use_remesh_preserve_volume = False
me_mesh.use_remesh_preserve_attributes = False
me_mesh.use_mirror_vertex_groups = False
me_mesh.update()
me_mesh_001 = bpy.data.meshes.new('Mesh.001')
me_mesh_001.from_pydata([(-3.761, 10.76, -3.784), (-3.501, 10.76, -3.915), (-3.342, 10.76, -4.159), (-3.326, 10.76, -4.45), (-3.458, 10.76, -4.71), (-3.702, 10.76, -4.869), (-3.993, 10.76, -4.885), (-4.253, 10.76, -4.754), (-4.412, 10.76, -4.51), (-4.428, 10.76, -4.219), (-4.296, 10.76, -3.959), (-4.052, 10.76, -3.8), (-4.052, 10.76, 4.258), (-4.296, 10.76, 4.417), (-4.428, 10.76, 4.677), (-4.412, 10.76, 4.968), (-4.253, 10.76, 5.212), (-3.993, 10.76, 5.343), (-3.702, 10.76, 5.327), (-3.458, 10.76, 5.168), (-3.326, 10.76, 4.908), (-3.342, 10.76, 4.617), (-3.501, 10.76, 4.373), (-3.761, 10.76, 4.242), (3.501, 6.73, -0.1853), (3.754, 6.73, -0.3305), (4.045, 6.73, -0.33), (4.297, 6.73, -0.1838), (4.442, 6.73, 0.06874), (4.442, 6.73, 0.3601), (4.295, 6.73, 0.6121), (4.043, 6.73, 0.7573), (3.752, 6.73, 0.7568), (3.499, 6.73, 0.6107), (3.354, 6.73, 0.3581), (3.355, 6.73, 0.06673), (-3.877, 15.9, -4.335), (-3.877, 15.9, -4.335), (-3.877, 15.9, -4.335), (-3.877, 15.9, -4.335), (-3.877, 15.9, -4.335), (-3.877, 15.9, -4.335), (-3.877, 15.9, -4.335), (-3.877, 15.9, -4.335), (-3.877, 15.9, -4.335), (-3.877, 15.9, -4.335), (-3.877, 15.9, -4.335), (-3.877, 15.9, -4.335), (-3.877, 15.9, 4.792), (-3.877, 15.9, 4.792), (-3.877, 15.9, 4.792), (-3.877, 15.9, 4.792), (-3.877, 15.9, 4.792), (-3.877, 15.9, 4.792), (-3.877, 15.9, 4.792), (-3.877, 15.9, 4.792), (-3.877, 15.9, 4.792), (-3.877, 15.9, 4.792), (-3.877, 15.9, 4.792), (-3.877, 15.9, 4.792), (3.898, 13.58, 0.2134), (3.898, 13.58, 0.2134), (3.898, 13.58, 0.2134), (3.898, 13.58, 0.2134), (3.898, 13.58, 0.2134), (3.898, 13.58, 0.2134), (3.898, 13.58, 0.2134), (3.898, 13.58, 0.2134), (3.898, 13.58, 0.2134), (3.898, 13.58, 0.2134), (3.898, 13.58, 0.2134), (3.898, 13.58, 0.2134), (-3.802, 13.33, -3.977), (-3.991, 13.33, -3.987), (-3.633, 13.33, -4.062), (-3.529, 13.33, -4.221), (-3.519, 13.33, -4.41), (-3.605, 13.33, -4.579), (-3.763, 13.33, -4.682), (-3.952, 13.33, -4.693), (-4.121, 13.33, -4.607), (-4.225, 13.33, -4.448), (-4.235, 13.33, -4.259), (-4.149, 13.33, -4.09), (-3.991, 13.33, 4.445), (-4.149, 13.33, 4.548), (-4.235, 13.33, 4.717), (-4.225, 13.33, 4.906), (-4.121, 13.33, 5.065), (-3.952, 13.33, 5.15), (-3.763, 13.33, 5.14), (-3.605, 13.33, 5.037), (-3.519, 13.33, 4.868), (-3.529, 13.33, 4.679), (-3.633, 13.33, 4.52), (-3.802, 13.33, 4.434), (3.64, 10.16, -0.04576), (3.804, 10.16, -0.1401), (3.994, 10.16, -0.1398), (4.157, 10.16, -0.0448), (4.252, 10.16, 0.1194), (4.251, 10.16, 0.3087), (4.156, 10.16, 0.4726), (3.992, 10.16, 0.567), (3.803, 10.16, 0.5666), (3.639, 10.16, 0.4716), (3.545, 10.16, 0.3074), (3.545, 10.16, 0.1181)], [], [(0, 72, 73, 11), (72, 36, 37, 73), (0, 72, 74, 1), (72, 36, 38, 74), (1, 74, 75, 2), (74, 38, 39, 75), (2, 75, 76, 3), (75, 39, 40, 76), (3, 76, 77, 4), (76, 40, 41, 77), (4, 77, 78, 5), (77, 41, 42, 78), (5, 78, 79, 6), (78, 42, 43, 79), (6, 79, 80, 7), (79, 43, 44, 80), (7, 80, 81, 8), (80, 44, 45, 81), (8, 81, 82, 9), (81, 45, 46, 82), (9, 82, 83, 10), (82, 46, 47, 83), (10, 83, 73, 11), (83, 47, 37, 73), (12, 84, 85, 13), (84, 48, 49, 85), (13, 85, 86, 14), (85, 49, 50, 86), (14, 86, 87, 15), (86, 50, 51, 87), (15, 87, 88, 16), (87, 51, 52, 88), (16, 88, 89, 17), (88, 52, 53, 89), (17, 89, 90, 18), (89, 53, 54, 90), (18, 90, 91, 19), (90, 54, 55, 91), (19, 91, 92, 20), (91, 55, 56, 92), (20, 92, 93, 21), (92, 56, 57, 93), (21, 93, 94, 22), (93, 57, 58, 94), (22, 94, 95, 23), (94, 58, 59, 95), (12, 84, 95, 23), (84, 48, 59, 95), (24, 96, 97, 25), (96, 60, 61, 97), (25, 97, 98, 26), (97, 61, 62, 98), (26, 98, 99, 27), (98, 62, 63, 99), (27, 99, 100, 28), (99, 63, 64, 100), (28, 100, 101, 29), (100, 64, 65, 101), (29, 101, 102, 30), (101, 65, 66, 102), (30, 102, 103, 31), (102, 66, 67, 103), (31, 103, 104, 32), (103, 67, 68, 104), (32, 104, 105, 33), (104, 68, 69, 105), (33, 105, 106, 34), (105, 69, 70, 106), (34, 106, 107, 35), (106, 70, 71, 107), (24, 96, 107, 35), (96, 60, 71, 107)])
_k = set([(0, 1), (0, 11), (1, 2), (2, 3), (3, 4), (4, 5), (5, 6), (6, 7), (7, 8), (8, 9), (9, 10), (10, 11), (12, 13), (12, 23), (13, 14), (14, 15), (15, 16), (16, 17), (17, 18), (18, 19), (19, 20), (20, 21), (21, 22), (22, 23), (24, 25), (24, 35), (25, 26), (26, 27), (27, 28), (28, 29), (29, 30), (30, 31), (31, 32), (32, 33), (33, 34), (34, 35)])
me_mesh_001.attributes.new('sharp_edge', 'BOOLEAN', 'EDGE').data.foreach_set('value', [ (min(e.vertices), max(e.vertices)) in _k for e in me_mesh_001.edges])
_uv = me_mesh_001.uv_layers.new(name='UVTex')
_uv.uv.foreach_set('vector', [1.0, 0.0, 0.5, 0.5, 0.0, 0.5, 0.0, 0.0, 0.5, 0.5, 1.0, 1.0, 1.0, 1.0, 0.0, 0.5, 1.0, 0.0, 0.5, 0.5, 4.462e-07, 0.5, 0.0, 0.0, 0.5, 0.5, 1.0, 1.0, 1.0, 1.0, 4.462e-07, 0.5, 1.0, 0.0, 0.5, 0.5, 0.0, 0.5, 0.0, 0.0, 0.5, 0.5, 1.0, 1.0, 1.0, 1.0, 0.0, 0.5, 1.0, 0.0, 0.5, 0.5, -8.172e-07, 0.5, 0.0, 0.0, 0.5, 0.5, 1.0, 1.0, 1.0, 1.0, -8.172e-07, 0.5, 1.0, 0.0, 0.5, 0.5, 9.37e-07, 0.5, 0.0, 0.0, 0.5, 0.5, 1.0, 1.0, 1.0, 1.0, 9.37e-07, 0.5, 1.0, 0.0, 0.5, 0.5, 0.0, 0.5, 0.0, 0.0, 0.5, 0.5, 1.0, 1.0, 1.0, 1.0, 0.0, 0.5, 1.0, 0.0, 0.5, 0.5, 3.986e-07, 0.5, 0.0, 0.0, 0.5, 0.5, 1.0, 1.0, 1.0, 1.0, 3.986e-07, 0.5, 1.0, 0.0, 0.5, 0.5, -8.924e-07, 0.5, 0.0, 0.0, 0.5, 0.5, 1.0, 1.0, 1.0, 1.0, -8.924e-07, 0.5, 1.0, 0.0, 0.5, 0.5, 0.0, 0.5, 0.0, 0.0, 0.5, 0.5, 1.0, 1.0, 1.0, 1.0, 0.0, 0.5, 1.0, 0.0, 0.5, 0.5, 0.0, 0.5, 0.0, 0.0, 0.5, 0.5, 1.0, 1.0, 1.0, 1.0, 0.0, 0.5, 1.0, 0.0, 0.5, 0.5, 0.0, 0.5, 0.0, 0.0, 0.5, 0.5, 1.0, 1.0, 1.0, 1.0, 0.0, 0.5, 1.0, 0.0, 0.5, 0.5, 0.0, 0.5, 0.0, 0.0, 0.5, 0.5, 1.0, 1.0, 1.0, 1.0, 0.0, 0.5, 1.0, 0.0, 0.5, 0.5, 0.0, 0.5, 0.0, 0.0, 0.5, 0.5, 1.0, 1.0, 1.0, 1.0, 0.0, 0.5, 1.0, 0.0, 0.5, 0.5, 9.147e-07, 0.5, 0.0, 0.0, 0.5, 0.5, 1.0, 1.0, 1.0, 1.0, 9.147e-07, 0.5, 1.0, 0.0, 0.5, 0.5, 8.172e-07, 0.5, 0.0, 0.0, 0.5, 0.5, 1.0, 1.0, 1.0, 1.0, 8.172e-07, 0.5, 1.0, 0.0, 0.5, 0.5, 0.0, 0.5, 0.0, 0.0, 0.5, 0.5, 1.0, 1.0, 1.0, 1.0, 0.0, 0.5, 1.0, 0.0, 0.5, 0.5, 4.685e-07, 0.5, 0.0, 0.0, 0.5, 0.5, 1.0, 1.0, 1.0, 1.0, 4.685e-07, 0.5, 1.0, 0.0, 0.5, 0.5, 0.0, 0.5, 0.0, 0.0, 0.5, 0.5, 1.0, 1.0, 1.0, 1.0, 0.0, 0.5, 1.0, 0.0, 0.5, 0.5, -4.753e-07, 0.5, 0.0, 0.0, 0.5, 0.5, 1.0, 1.0, 1.0, 1.0, -4.753e-07, 0.5, 1.0, 0.0, 0.5, 0.5, -9.147e-07, 0.5, 0.0, 0.0, 0.5, 0.5, 1.0, 1.0, 1.0, 1.0, -9.147e-07, 0.5, 1.0, 0.0, 0.5, 0.5, -8.172e-07, 0.5, 0.0, 0.0, 0.5, 0.5, 1.0, 1.0, 1.0, 1.0, -8.172e-07, 0.5, 1.0, 0.0, 0.5, 0.5, -9.506e-07, 0.5, 0.0, 0.0, 0.5, 0.5, 1.0, 1.0, 1.0, 1.0, -9.506e-07, 0.5, 1.0, 0.0, 0.5, 0.5, 0.0, 0.5, 0.0, 0.0, 0.5, 0.5, 1.0, 1.0, 1.0, 1.0, 0.0, 0.5, 1.0, 0.0, 0.5, 0.5, 0.0, 0.5, 0.0, 0.0, 0.5, 0.5, 1.0, 1.0, 1.0, 1.0, 0.0, 0.5, 1.0, 0.0, 0.5, 0.5, 1.722e-08, 0.5, 0.0, 0.0, 0.5, 0.5, 1.0, 1.0, 1.0, 1.0, 1.722e-08, 0.5, 1.0, 0.0, 0.5, 0.5, 3.881e-07, 0.5, 0.0, 0.0, 0.5, 0.5, 1.0, 1.0, 1.0, 1.0, 3.881e-07, 0.5, 1.0, 0.0, 0.5, 0.5, 4.141e-07, 0.5, 0.0, 0.0, 0.5, 0.5, 1.0, 1.0, 1.0, 1.0, 4.141e-07, 0.5, 1.0, 0.0, 0.5, 0.5, 1.722e-08, 0.5, 0.0, 0.0, 0.5, 0.5, 1.0, 1.0, 0.0, 1.0, 1.722e-08, 0.5, 1.0, 0.0, 0.5, 0.5, 0.0, 0.5, 0.0, 0.0, 0.5, 0.5, 1.0, 1.0, 1.0, 1.0, 0.0, 0.5, 1.0, 0.0, 0.5, 0.5, 0.0, 0.5, 0.0, 0.0, 0.5, 0.5, 1.0, 1.0, 0.0, 1.0, 0.0, 0.5, 1.0, 0.0, 0.5, 0.5, 4.821e-07, 0.5, 0.0, 0.0, 0.5, 0.5, 1.0, 1.0, 1.0, 1.0, 4.821e-07, 0.5, 1.0, 0.0, 0.5, 0.5, 3.881e-07, 0.5, 0.0, 0.0, 0.5, 0.5, 1.0, 1.0, 1.0, 1.0, 3.881e-07, 0.5, 1.0, 0.0, 0.5, 0.5, 4.141e-07, 0.5, 0.0, 0.0, 0.5, 0.5, 1.0, 1.0, 1.0, 1.0, 4.141e-07, 0.5, 1.0, 0.0, 0.5, 0.5, 0.0, 0.5, 0.0, 0.0, 0.5, 0.5, 1.0, 1.0, 0.0, 1.0, 0.0, 0.5, 1.0, 0.0, 0.5, 0.5, 0.0, 0.5, 0.0, 0.0, 0.5, 0.5, 1.0, 1.0, 1.0, 1.0, 0.0, 0.5, 1.0, 0.0, 0.5, 0.5, 0.0, 0.5, 0.0, 0.0, 0.5, 0.5, 1.0, 1.0, 0.0, 1.0, 0.0, 0.5])
me_mesh_001.materials.append(mat_material_001)
me_mesh_001.use_remesh_preserve_volume = False
me_mesh_001.use_remesh_preserve_attributes = False
me_mesh_001.use_mirror_vertex_groups = False
me_mesh_001.update()

# ---- objects
ob_mesh = bpy.data.objects.new('Mesh', me_mesh)
ob_camera_002 = bpy.data.objects.new('Camera.002', cam_camera_006)
ob_mesh_001 = bpy.data.objects.new('Mesh.001', me_mesh_001)

# ---- transforms, parenting, visibility, modifiers, constraints
ob_mesh.location = (5.551e-17, 0.0, -3.309e-24)
ob_mesh.rotation_euler = (-0.0, 1.571, 0.0)
ob_mesh.scale = (0.2918, 0.2918, 0.2918)
ob_mesh.empty_display_type = 'ARROWS'
ob_mesh.lineart.crease_threshold = 0.0
_m = ob_mesh.modifiers.new('EdgeSplit', 'EDGE_SPLIT')
_m.split_angle = 0.7854
_m.use_edge_angle = False
ob_camera_002.location = (-9.0, 0.0, 9.0)
ob_camera_002.rotation_euler = (0.7854, 0.0, -1.571)
ob_camera_002.scale = (0.92, 0.92, 0.92)
ob_camera_002.lock_rotations_4d = False
ob_camera_002.empty_display_type = 'ARROWS'
ob_camera_002.lineart.crease_threshold = 0.0
ob_mesh_001.location = (5.551e-17, 0.0, -3.309e-24)
ob_mesh_001.rotation_euler = (-0.0, 1.571, 0.0)
ob_mesh_001.scale = (0.2918, 0.2918, 0.2918)
ob_mesh_001.empty_display_type = 'ARROWS'
ob_mesh_001.lineart.crease_threshold = 0.0
_m = ob_mesh_001.modifiers.new('EdgeSplit', 'EDGE_SPLIT')
_m.split_angle = 0.7854
_m.use_edge_angle = False

# ---- collection membership
col_collection_1.objects.link(ob_mesh)
col_collection_1.objects.link(ob_camera_002)
col_collection_9.objects.link(ob_mesh_001)

# ---- scene / render settings (as saved in the file)
scene.camera = ob_camera_002
scene.frame_start = 1; scene.frame_end = 250; scene.frame_set(1)
scene.render.engine = 'BLENDER_EEVEE_NEXT'
scene.render.image_settings.compression = 90
scene.render.resolution_x = 512
scene.render.resolution_y = 512
scene.render.pixel_aspect_x = 100.0
scene.render.pixel_aspect_y = 100.0
scene.render.fps = 25
scene.render.dither_intensity = 0.0
scene.render.film_transparent = True
scene.render.use_compositing = False
scene.render.use_sequencer = False
scene.render.bake_margin = 2
scene.render.bake_bias = 0.0
scene.render.use_stamp_time = False
scene.render.use_stamp_date = False
scene.render.use_stamp_frame = False
scene.render.use_stamp_camera = False
scene.render.use_stamp_scene = False
scene.render.use_stamp_filename = False
scene.render.use_stamp_render_time = False
scene.render.stamp_font_size = 0
scene.cycles.use_denoising = False
scene.cycles.samples = 10
scene.cycles.sampling_pattern = 'TABULATED_SOBOL'
scene.cycles.light_sampling_threshold = 0.0
scene.cycles.use_adaptive_sampling = False
scene.cycles.use_light_tree = False
scene.cycles.blur_glossy = 0.0
scene.cycles.volume_bounces = 1
scene.cycles.pixel_filter_type = 'GAUSSIAN'
scene.cycles.sample_clamp_indirect = 0.0
scene.view_settings.view_transform = 'Raw'
bpy.context.view_layer.update()
